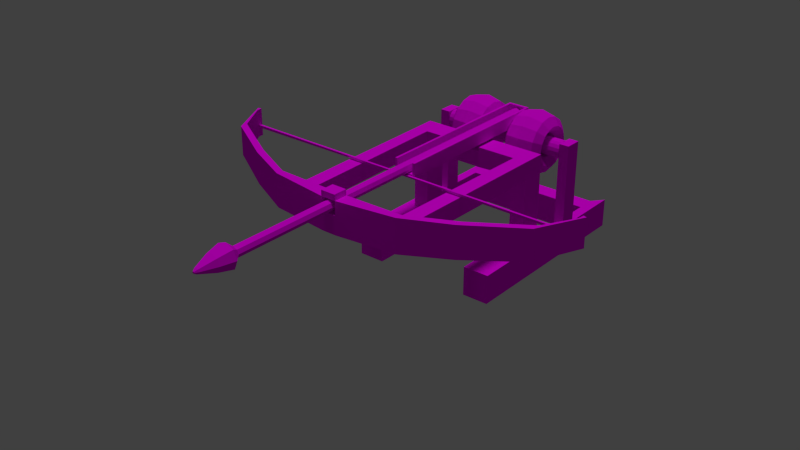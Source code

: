 # Source: Crossbow.blend  (saved by Blender 2.68.0; exported with 4.5.12 LTS)
import bpy
from mathutils import Matrix  # noqa: F401  (used for matrix-valued properties, if any)

bpy.ops.wm.read_factory_settings(use_empty=True)
scene = bpy.context.scene
scene.name = 'Scene'

# ---- collections
col_collection_1 = bpy.data.collections.new('Collection 1'); scene.collection.children.link(col_collection_1)

# ---- images (referenced by path relative to the original .blend; pixels are not part of the script)
import os
ASSET_DIR = os.environ.get("B2B_ASSET_DIR", "")  # directory of the original .blend (textures are referenced by path, not embedded)
HERE = os.path.dirname(os.path.abspath(__file__))  # packed textures are extracted next to this script under _unpacked/

def load_image(name, relpath, width, height, colorspace="sRGB"):
    """Load a texture the original file referenced (path relative to the .blend, or extracted next to this script)."""
    p = next((c for c in (os.path.join(HERE, relpath), os.path.join(ASSET_DIR, relpath)) if relpath and os.path.exists(c)), "")
    if p:
        img = bpy.data.images.load(p, check_existing=True)
        img.name = name
    else:  # same state as the original file: an image datablock whose file is absent (Cycles renders it pink)
        img = bpy.data.images.new(name, width, height)
        img.source = "FILE"
        img.filepath = "//" + (relpath or name)
    img.colorspace_settings.name = colorspace
    return img
img_crossbow_principal = load_image('Crossbow principal', 'Crossbow principal.png', 1024, 1024, 'sRGB')

# ---- materials (node trees are filled in below, after node groups)
mat_material = bpy.data.materials.new('Material')
mat_material.alpha_threshold = 0.0
mat_material.roughness = 0.5
mat_material.line_color = (0.0, 0.0, 0.0, 1.0)

# ---- material node trees
mat_material.use_nodes = True; mat_material.node_tree.nodes.clear()
_N = mat_material.node_tree.nodes; _L = mat_material.node_tree.links
n0 = _N.new('ShaderNodeOutputMaterial'); n0.name = 'Material Output'; n0.location = (300, 300)
n1 = _N.new('ShaderNodeBsdfDiffuse'); n1.name = 'Diffuse BSDF'; n1.location = (10, 300)
n2 = _N.new('ShaderNodeTexImage'); n2.name = 'Image Texture'; n2.location = (-180, 300)
n2.width = 140
n2.image = img_crossbow_principal
_L.new(n1.outputs[0], n0.inputs[0])
_L.new(n2.outputs[0], n1.inputs[0])
n0.is_active_output = True

# ---- world
world_world = bpy.data.worlds.new('World'); scene.world = world_world
world_world.color = (0.05088, 0.05088, 0.05088)
world_world.use_sun_shadow = False
world_world.sun_shadow_jitter_overblur = 0.0
world_world.cycles.sampling_method = 'MANUAL'
world_world.cycles.sample_map_resolution = 256

# ---- lights
light_hemi = bpy.data.lights.new('Hemi', 'SUN')
light_hemi.transmission_factor = 0.0
light_hemi.angle = 0.1993
light_hemi.energy = 1.0
light_hemi.shadow_buffer_clip_start = 0.5
light_hemi.shadow_soft_size = 0.1
light_hemi.shadow_cascade_max_distance = 1000.0
light_hemi.cycles.use_multiple_importance_sampling = False

# ---- meshes
me_cube_000 = bpy.data.meshes.new('Cube.000')
me_cube_000.from_pydata([(0.1739, 1.897, -0.5442), (0.1739, -0.8935, -0.5443), (0.1739, 1.897, -0.5096), (0.1739, -0.8934, -0.5096), (0.1739, 1.897, -0.3346), (0.1739, -0.8934, -0.3346), (0.1354, -0.8934, -0.5096), (0.1354, 1.897, -0.3346), (0.1354, -0.8934, -0.3346), (0.1354, 1.846, -0.3346), (0.1354, 1.846, -0.5096), (0.0, 1.897, -0.5427), (-0.1739, 1.897, -0.5442), (-0.1739, -0.8935, -0.5443), (-0.1739, 1.897, -0.5096), (-0.1739, -0.8934, -0.5096), (-0.1739, 1.897, -0.3346), (-0.1739, -0.8934, -0.3346), (0.0, 1.897, -0.5442), (-0.1354, -0.8934, -0.5096), (0.0, -0.8935, -0.5443), (-0.1354, 1.897, -0.3346), (-0.1354, -0.8934, -0.3346), (-0.1354, 1.846, -0.3346), (-0.1354, 1.846, -0.5096), (0.0, 1.897, -0.5114), (0.0, 1.897, -0.3346), (0.0, 1.846, -0.3346), (0.0, -0.8935, -0.5074), (0.0, 1.846, -0.5096)], [], [(2, 3, 1, 0), (20, 18, 0, 1), (6, 3, 5, 8), (3, 2, 4, 5), (5, 4, 7, 9, 8), (26, 7, 4, 2, 25), (10, 6, 8, 9), (18, 11, 25, 2, 0), (9, 7, 26, 27), (3, 6, 28, 20, 1), (9, 27, 29, 10), (10, 29, 28, 6), (14, 12, 13, 15), (20, 13, 12, 18), (19, 22, 17, 15), (15, 17, 16, 14), (17, 22, 23, 21, 16), (26, 25, 14, 16, 21), (24, 23, 22, 19), (18, 12, 14, 25, 11), (23, 27, 26, 21), (15, 13, 20, 28, 19), (23, 24, 29, 27), (24, 19, 28, 29)])
_uv = me_cube_000.uv_layers.new(name='UVMap')
_uv.uv.foreach_set('vector', [0.5563, 0.2693, 0.5557, 0.08018, 0.558, 0.08017, 0.5586, 0.2693, 0.4742, 0.2694, 0.4736, 0.0802, 0.4854, 0.08017, 0.486, 0.2693, 0.5954, 0.1011, 0.5954, 0.1037, 0.5835, 0.1038, 0.5835, 0.1012, 0.5557, 0.08018, 0.5563, 0.2693, 0.5444, 0.2694, 0.5438, 0.08022, 0.5095, 0.08017, 0.5101, 0.2693, 0.5075, 0.2693, 0.5075, 0.2658, 0.5069, 0.08017, 0.5835, 0.1156, 0.5835, 0.1064, 0.5835, 0.1038, 0.5953, 0.1038, 0.5955, 0.1156, 0.5586, 0.2658, 0.5592, 0.08017, 0.571, 0.0802, 0.5705, 0.2659, 0.5977, 0.1156, 0.5976, 0.1156, 0.5955, 0.1156, 0.5953, 0.1038, 0.5977, 0.1038, 0.5075, 0.2658, 0.5075, 0.2693, 0.4983, 0.2693, 0.4983, 0.2659, 0.5954, 0.1037, 0.5954, 0.1011, 0.5952, 0.09196, 0.5977, 0.09195, 0.5977, 0.1037, 0.5835, 0.1458, 0.5835, 0.1366, 0.5954, 0.1366, 0.5954, 0.1458, 0.529, 0.2658, 0.5199, 0.2658, 0.5193, 0.08019, 0.5285, 0.08017, 0.5314, 0.2693, 0.529, 0.2693, 0.5296, 0.08017, 0.532, 0.08018, 0.4742, 0.2694, 0.4624, 0.2694, 0.4618, 0.08024, 0.4736, 0.0802, 0.5953, 0.08278, 0.5835, 0.08282, 0.5835, 0.08021, 0.5953, 0.08017, 0.532, 0.08018, 0.5438, 0.08022, 0.5432, 0.2694, 0.5314, 0.2693, 0.486, 0.08024, 0.4886, 0.08023, 0.4891, 0.2659, 0.4891, 0.2694, 0.4865, 0.2694, 0.5835, 0.1156, 0.5955, 0.1156, 0.5954, 0.1274, 0.5835, 0.1274, 0.5835, 0.1248, 0.5835, 0.2658, 0.5716, 0.2659, 0.571, 0.0802, 0.5829, 0.08017, 0.5977, 0.1156, 0.5977, 0.1274, 0.5954, 0.1274, 0.5955, 0.1156, 0.5976, 0.1156, 0.4891, 0.2659, 0.4983, 0.2659, 0.4983, 0.2693, 0.4891, 0.2694, 0.5953, 0.08017, 0.5977, 0.08017, 0.5977, 0.09195, 0.5952, 0.09196, 0.5953, 0.08278, 0.5835, 0.1274, 0.5953, 0.1274, 0.5954, 0.1366, 0.5835, 0.1366, 0.5107, 0.2659, 0.5101, 0.08022, 0.5193, 0.08019, 0.5199, 0.2658])
me_cube_000.materials.append(mat_material)
me_cube_000.use_remesh_preserve_volume = False
me_cube_000.use_remesh_preserve_attributes = False
me_cube_000.use_mirror_vertex_groups = False
me_cube_000.update()
me_cylinder = bpy.data.meshes.new('Cylinder')
me_cylinder.from_pydata([(0.0, 0.08, -2.605), (0.0, 0.08, 3.299), (0.05657, 0.05657, -2.605), (0.05657, 0.05657, 3.299), (0.08, -3.908e-07, -2.605), (0.08, 8.273e-07, 3.299), (0.05657, -0.05657, -2.605), (0.05657, -0.05657, 3.299), (-6.994e-09, -0.08, -2.605), (-6.994e-09, -0.08, 3.299), (-0.05657, -0.05657, -2.605), (-0.05657, -0.05657, 3.299), (-0.08, -3.864e-07, -2.605), (-0.08, 8.318e-07, 3.299), (-0.05657, 0.05657, -2.605), (-0.05657, 0.05657, 3.299), (8.248e-09, 0.1887, 3.42), (0.1334, 0.1334, 3.42), (0.1887, 9.754e-07, 3.42), (0.1334, -0.1334, 3.42), (-8.246e-09, -0.1887, 3.42), (-0.1334, -0.1334, 3.42), (-0.1887, 9.859e-07, 3.42), (-0.1334, 0.1334, 3.42), (-1.068e-07, 0.1352, 3.643), (0.0956, 0.0956, 3.643), (0.1352, 8.249e-07, 3.643), (0.0956, -0.0956, 3.643), (-1.186e-07, -0.1352, 3.643), (-0.0956, -0.0956, 3.643), (-0.1352, 8.324e-07, 3.643), (-0.0956, 0.0956, 3.643), (-2.237e-07, 0.04576, 3.886), (0.03236, 0.03236, 3.886), (0.04576, 8.518e-07, 3.886), (0.03236, -0.03236, 3.886), (-2.277e-07, -0.04576, 3.886), (-0.03236, -0.03236, 3.886), (-0.04576, 8.543e-07, 3.886), (-0.03236, 0.03236, 3.886), (-2.239e-07, 0.0149, 3.933), (0.01054, 0.01054, 3.933), (0.0149, 8.088e-07, 3.933), (0.01054, -0.01054, 3.933), (-2.252e-07, -0.0149, 3.933), (-0.01054, -0.01054, 3.933), (-0.0149, 8.096e-07, 3.933), (-0.01054, 0.01054, 3.933)], [], [(0, 1, 3, 2), (2, 3, 5, 4), (4, 5, 7, 6), (6, 7, 9, 8), (8, 9, 11, 10), (10, 11, 13, 12), (13, 11, 21, 22), (14, 15, 1, 0), (12, 13, 15, 14), (0, 2, 4, 6, 8, 10, 12, 14), (20, 19, 27, 28), (15, 13, 22, 23), (1, 15, 23, 16), (5, 3, 17, 18), (7, 5, 18, 19), (3, 1, 16, 17), (9, 7, 19, 20), (11, 9, 20, 21), (29, 28, 36, 37), (23, 22, 30, 31), (19, 18, 26, 27), (22, 21, 29, 30), (18, 17, 25, 26), (21, 20, 28, 29), (16, 23, 31, 24), (17, 16, 24, 25), (36, 35, 43, 44), (24, 31, 39, 32), (25, 24, 32, 33), (28, 27, 35, 36), (31, 30, 38, 39), (27, 26, 34, 35), (30, 29, 37, 38), (26, 25, 33, 34), (41, 40, 47, 46, 45, 44, 43, 42), (39, 38, 46, 47), (35, 34, 42, 43), (38, 37, 45, 46), (34, 33, 41, 42), (37, 36, 44, 45), (32, 39, 47, 40), (33, 32, 40, 41)])
_uv = me_cylinder.uv_layers.new(name='UVMap')
_uv.uv.foreach_set('vector', [0.7073, 0.1243, 0.7078, 0.2988, 0.7065, 0.2984, 0.706, 0.124, 0.706, 0.124, 0.7065, 0.2984, 0.7046, 0.2984, 0.7041, 0.124, 0.7009, 0.2984, 0.7003, 0.124, 0.7017, 0.1243, 0.7022, 0.2988, 0.7022, 0.2988, 0.7017, 0.1243, 0.7035, 0.1243, 0.7041, 0.2988, 0.6998, 0.1243, 0.7003, 0.2988, 0.699, 0.2984, 0.6985, 0.124, 0.6985, 0.124, 0.699, 0.2984, 0.6971, 0.2984, 0.6966, 0.124, 0.3087, 0.07325, 0.3149, 0.0882, 0.2946, 0.1086, 0.2799, 0.07334, 0.7084, 0.2984, 0.7078, 0.124, 0.7097, 0.124, 0.7102, 0.2984, 0.6966, 0.124, 0.6971, 0.2984, 0.6958, 0.2988, 0.6953, 0.1243, 0.2363, 0.4904, 0.2527, 0.474, 0.2759, 0.474, 0.2923, 0.4904, 0.2923, 0.5135, 0.2759, 0.5299, 0.2527, 0.5299, 0.2363, 0.5135, 0.3426, 0.4053, 0.3078, 0.3986, 0.3233, 0.3447, 0.3482, 0.3495, 0.3148, 0.05826, 0.3087, 0.07325, 0.2799, 0.07334, 0.2944, 0.03798, 0.3298, 0.05201, 0.3148, 0.05826, 0.2944, 0.03798, 0.3297, 0.02325, 0.2396, 0.3627, 0.2318, 0.3728, 0.21, 0.3667, 0.2285, 0.343, 0.2523, 0.3612, 0.2396, 0.3627, 0.2285, 0.343, 0.2584, 0.3394, 0.2318, 0.3728, 0.2333, 0.3855, 0.2136, 0.3966, 0.21, 0.3667, 0.2623, 0.3691, 0.2523, 0.3612, 0.2584, 0.3394, 0.2821, 0.3579, 0.3149, 0.0882, 0.3299, 0.09436, 0.33, 0.1231, 0.2946, 0.1086, 0.2799, 0.1231, 0.3, 0.1231, 0.291, 0.191, 0.2842, 0.191, 0.1246, 0.04465, 0.1494, 0.03162, 0.1679, 0.08924, 0.1501, 0.09858, 0.3078, 0.3986, 0.2845, 0.3873, 0.3066, 0.3366, 0.3233, 0.3447, 0.1494, 0.03162, 0.1867, 0.02325, 0.1946, 0.08324, 0.1679, 0.08924, 0.2146, 0.03162, 0.2519, 0.02325, 0.2599, 0.08324, 0.2331, 0.08924, 0.1867, 0.02325, 0.2146, 0.02443, 0.2146, 0.08409, 0.1946, 0.08324, 0.3399, 0.5705, 0.3013, 0.5706, 0.3066, 0.5096, 0.3343, 0.5095, 0.2519, 0.02325, 0.2799, 0.02443, 0.2799, 0.08409, 0.2599, 0.08324, 0.3518, 0.2861, 0.3434, 0.2845, 0.3487, 0.2723, 0.3514, 0.2728, 0.3343, 0.5095, 0.3066, 0.5096, 0.3155, 0.4409, 0.3249, 0.4409, 0.2599, 0.08324, 0.2799, 0.08409, 0.2727, 0.1517, 0.2659, 0.1514, 0.3482, 0.3495, 0.3233, 0.3447, 0.3434, 0.2845, 0.3518, 0.2861, 0.1501, 0.09858, 0.1679, 0.08924, 0.1916, 0.1535, 0.1856, 0.1566, 0.3233, 0.3447, 0.3066, 0.3366, 0.3377, 0.2817, 0.3434, 0.2845, 0.1679, 0.08924, 0.1946, 0.08324, 0.2006, 0.1514, 0.1916, 0.1535, 0.2331, 0.08924, 0.2599, 0.08324, 0.2659, 0.1514, 0.2568, 0.1535, 0.2664, 0.4649, 0.2673, 0.4658, 0.2673, 0.467, 0.2664, 0.4678, 0.2652, 0.4678, 0.2644, 0.467, 0.2644, 0.4658, 0.2652, 0.4649, 0.1856, 0.1566, 0.1916, 0.1535, 0.1977, 0.1664, 0.1957, 0.1675, 0.3434, 0.2845, 0.3377, 0.2817, 0.3469, 0.2714, 0.3487, 0.2723, 0.1916, 0.1535, 0.2006, 0.1514, 0.2006, 0.1658, 0.1977, 0.1664, 0.2568, 0.1535, 0.2659, 0.1514, 0.2659, 0.1658, 0.263, 0.1664, 0.2842, 0.191, 0.291, 0.191, 0.2904, 0.2053, 0.2882, 0.2053, 0.3249, 0.4409, 0.3155, 0.4409, 0.3186, 0.4267, 0.3217, 0.4267, 0.2659, 0.1514, 0.2727, 0.1517, 0.2681, 0.1659, 0.2659, 0.1658])
me_cylinder.materials.append(mat_material)
me_cylinder.use_remesh_preserve_volume = False
me_cylinder.use_remesh_preserve_attributes = False
me_cylinder.use_mirror_vertex_groups = False
me_cylinder.use_paint_bone_selection = False
me_cylinder.use_paint_mask = True
me_cylinder.update()
me_cube_004 = bpy.data.meshes.new('Cube.004')
me_cube_004.from_pydata([(0.03309, -1.706, -0.529), (2.841, -1.717, -0.525), (2.841, -1.717, -0.5655), (2.845, -1.679, -0.525), (2.845, -1.679, -0.5655), (0.03326, -1.673, -0.552), (0.03326, -1.669, -0.5284), (0.03309, -1.706, -0.5525), (0.5011, 0.8283, -1.212), (0.7334, 0.8283, -1.16), (0.8296, 0.8283, -1.035), (0.7334, 0.8283, -0.9104), (0.5011, 0.8283, -0.8586), (0.2688, 0.8283, -0.9104), (0.1789, 0.8283, -1.035), (0.2688, 0.8283, -1.16), (0.5011, 1.019, -1.174), (0.7334, 0.999, -1.126), (0.8296, 0.9512, -1.011), (0.7334, 0.9034, -0.8954), (0.5011, 0.8836, -0.8476), (0.2688, 0.9034, -0.8954), (0.1789, 0.9512, -1.011), (0.2688, 0.999, -1.126), (0.5011, 1.18, -1.066), (0.7334, 1.144, -1.03), (0.8296, 1.055, -0.9412), (0.7334, 0.9671, -0.8529), (0.5011, 0.9305, -0.8163), (0.2688, 0.9671, -0.8529), (0.1789, 1.055, -0.9412), (0.2688, 1.144, -1.03), (0.5011, 1.288, -0.9046), (0.7334, 1.24, -0.8848), (0.8296, 1.125, -0.837), (0.7334, 1.01, -0.7892), (0.5011, 0.9618, -0.7694), (0.2688, 1.01, -0.7892), (0.1789, 1.125, -0.837), (0.2688, 1.24, -0.8848), (0.5011, 1.326, -0.7141), (0.7334, 1.274, -0.7141), (0.8296, 1.15, -0.7141), (0.7334, 1.025, -0.7141), (0.5011, 0.9728, -0.7141), (0.2688, 1.025, -0.7141), (0.1789, 1.15, -0.7141), (0.2688, 1.274, -0.7141), (0.5011, 1.288, -0.5235), (0.7334, 1.24, -0.5433), (0.8296, 1.125, -0.5911), (0.7334, 1.01, -0.6389), (0.5011, 0.9618, -0.6587), (0.2688, 1.01, -0.6389), (0.1789, 1.125, -0.5911), (0.2688, 1.24, -0.5433), (0.5011, 1.18, -0.362), (0.7334, 1.144, -0.3986), (0.8296, 1.055, -0.4869), (0.7334, 0.9671, -0.5753), (0.5011, 0.9305, -0.6119), (0.2688, 0.9671, -0.5753), (0.1789, 1.055, -0.4869), (0.2688, 1.144, -0.3986), (0.5011, 1.019, -0.254), (0.7334, 0.999, -0.3019), (0.8296, 0.9512, -0.4173), (0.7334, 0.9034, -0.5327), (0.5011, 0.8836, -0.5805), (0.2688, 0.9034, -0.5327), (0.1789, 0.9512, -0.4173), (0.2688, 0.999, -0.3019), (0.5011, 0.8283, -0.2161), (0.7334, 0.8283, -0.2679), (0.8296, 0.8283, -0.3928), (0.7334, 0.8283, -0.5178), (0.5011, 0.8283, -0.5695), (0.2688, 0.8283, -0.5178), (0.1789, 0.8283, -0.3928), (0.2688, 0.8283, -0.2679), (0.5011, 0.6377, -0.254), (0.7334, 0.6575, -0.3019), (0.8296, 0.7053, -0.4173), (0.7334, 0.7532, -0.5327), (0.5011, 0.773, -0.5805), (0.2688, 0.7532, -0.5327), (0.1789, 0.7053, -0.4173), (0.2688, 0.6575, -0.3019), (0.5011, 0.4762, -0.362), (0.7334, 0.5128, -0.3986), (0.8296, 0.6011, -0.4869), (0.7334, 0.6895, -0.5753), (0.5011, 0.7261, -0.6119), (0.2688, 0.6895, -0.5753), (0.1789, 0.6011, -0.4869), (0.2688, 0.5128, -0.3986), (0.5011, 0.3683, -0.5235), (0.7334, 0.4161, -0.5433), (0.8296, 0.5315, -0.5911), (0.7334, 0.6469, -0.6389), (0.5011, 0.6947, -0.6587), (0.2688, 0.6469, -0.6389), (0.1789, 0.5315, -0.5911), (0.2688, 0.4161, -0.5433), (0.5011, 0.3304, -0.7141), (0.7334, 0.3821, -0.7141), (0.8296, 0.507, -0.7141), (0.7334, 0.632, -0.7141), (0.5011, 0.6837, -0.7141), (0.2688, 0.632, -0.7141), (0.1789, 0.507, -0.7141), (0.2688, 0.3821, -0.7141), (0.5011, 0.3683, -0.9046), (0.7334, 0.4161, -0.8848), (0.8296, 0.5315, -0.837), (0.7334, 0.6469, -0.7892), (0.5011, 0.6947, -0.7694), (0.2688, 0.6469, -0.7892), (0.1789, 0.5315, -0.837), (0.2688, 0.4161, -0.8848), (0.5011, 0.4762, -1.066), (0.7334, 0.5128, -1.03), (0.8296, 0.6011, -0.9412), (0.7334, 0.6895, -0.8529), (0.5011, 0.7261, -0.8163), (0.2688, 0.6895, -0.8529), (0.1789, 0.6011, -0.9412), (0.2688, 0.5128, -1.03), (0.5011, 0.6377, -1.174), (0.7334, 0.6575, -1.126), (0.8296, 0.7053, -1.011), (0.7334, 0.7532, -0.8954), (0.5011, 0.773, -0.8476), (0.2688, 0.7532, -0.8954), (0.1789, 0.7053, -1.011), (0.2688, 0.6575, -1.126), (1.029, 0.2016, -0.8669), (1.022, -0.169, -0.8669), (1.029, 0.2016, -0.5779), (1.022, -0.169, -0.5779), (0.772, 0.2016, -0.5779), (0.7941, -0.169, -0.8673), (0.772, 0.2016, -0.8669), (0.7941, -0.169, -0.5779), (1.029, -2.994, -0.8922), (1.029, -2.994, -0.5779), (0.6889, -2.994, -0.8922), (0.6889, -2.994, -0.5779), (1.029, 0.2016, -2.369), (1.029, -0.169, -2.369), (0.772, -0.169, -2.369), (0.772, 0.2016, -2.369), (0.772, 0.2016, -1.908), (0.772, -0.169, -1.908), (1.029, 0.2016, -1.908), (1.029, -0.169, -1.908), (1.188, 0.2016, -2.369), (1.188, -0.169, -2.369), (1.188, 0.2016, -1.908), (1.188, -0.169, -1.908), (1.029, 1.758, -2.369), (1.029, 1.758, -1.908), (1.188, 1.947, -2.369), (1.188, 1.947, -1.908), (1.024, 0.9721, -0.7138), (1.024, 0.9612, -0.7688), (1.024, 0.93, -0.8155), (1.024, 0.8834, -0.8466), (1.024, 0.8284, -0.8576), (1.024, 0.7734, -0.8466), (1.024, 0.7267, -0.8155), (1.024, 0.6956, -0.7688), (1.024, 0.6846, -0.7138), (1.024, 0.6956, -0.6588), (1.024, 0.7267, -0.6122), (1.024, 0.7734, -0.5811), (1.024, 0.8284, -0.5701), (1.024, 0.8834, -0.5811), (1.024, 0.93, -0.6122), (1.024, 0.9612, -0.6588), (0.1763, 0.2016, -0.5779), (0.1869, -0.169, -0.8922), (0.1869, 0.2016, -0.8669), (0.1763, -0.169, -0.5779), (0.1763, -0.169, -0.6542), (0.1763, 0.2016, -0.6542), (1.188, 1.465, -1.908), (1.029, 1.465, -1.908), (1.029, 1.465, -2.369), (1.188, 1.465, -2.369), (1.029, 0.6883, -1.908), (1.188, 0.6847, -2.369), (1.188, 0.6883, -1.908), (1.029, 0.6847, -2.369), (1.029, 0.9605, -1.908), (1.188, 0.9738, -2.369), (1.188, 0.9605, -1.908), (1.029, 0.9738, -2.369), (1.029, 0.6883, -0.5725), (1.188, 0.6883, -0.5725), (1.029, 0.9605, -0.5725), (1.188, 0.9605, -0.5725), (0.9805, -2.666, -0.5779), (0.9805, -2.666, -0.8669), (0.7371, -2.666, -0.8596), (0.7371, -2.666, -0.5779), (1.053, -2.91, -0.9226), (1.053, -2.91, -0.5779), (0.6642, -2.91, -0.9226), (0.6642, -2.91, -0.5779), (1.053, -2.678, -0.5779), (1.053, -2.678, -0.9226), (0.6642, -2.678, -0.9226), (0.6642, -2.678, -0.5779), (2.903, -1.669, -0.7094), (2.903, -1.669, -0.2745), (2.567, -2.336, -0.7399), (2.567, -2.336, -0.2803), (1.743, -2.798, -0.8049), (1.743, -2.798, -0.3157), (1.045, -3.107, -0.8414), (1.045, -3.107, -0.3251), (0.1146, -3.215, -0.8407), (0.1177, -3.215, -0.3393), (2.837, -1.747, -0.7094), (2.837, -1.747, -0.2745), (2.567, -2.215, -0.7399), (2.567, -2.215, -0.2803), (1.743, -2.677, -0.8049), (1.743, -2.677, -0.3157), (1.045, -2.996, -0.8414), (1.045, -2.996, -0.3251), (0.1146, -2.996, -0.8407), (0.1177, -2.996, -0.3393), (2.849, -1.649, -0.7094), (2.849, -1.649, -0.2745), (2.841, -1.717, -0.525), (2.841, -1.717, -0.5655), (2.845, -1.679, -0.525), (2.845, -1.679, -0.5655), (1.045, -2.996, -0.5375), (0.117, -2.996, -0.5535), (0.117, -3.215, -0.5532), (0.1176, -3.215, -0.2508), (0.1176, -2.996, -0.2508), (1.029, -1.269, -2.369), (0.772, -1.269, -2.369), (0.772, -1.269, -1.908), (1.029, -1.269, -1.908), (1.188, -1.269, -2.369), (1.188, -1.269, -1.908), (-0.03309, -1.706, -0.529), (-2.841, -1.717, -0.525), (-2.841, -1.717, -0.5655), (-2.845, -1.679, -0.525), (-2.845, -1.679, -0.5655), (-0.03326, -1.673, -0.552), (-0.03326, -1.669, -0.5284), (0.0, -1.669, -0.5286), (0.0, -1.673, -0.5515), (0.0, -1.706, -0.5291), (0.0, -1.706, -0.552), (-0.03309, -1.706, -0.5525), (-0.5011, 0.8283, -1.212), (-0.7334, 0.8283, -1.16), (-0.8296, 0.8283, -1.035), (-0.7334, 0.8283, -0.9104), (-0.5011, 0.8283, -0.8586), (-0.2688, 0.8283, -0.9104), (-0.1789, 0.8283, -1.035), (-0.2688, 0.8283, -1.16), (-0.5011, 1.019, -1.174), (-0.7334, 0.999, -1.126), (-0.8296, 0.9512, -1.011), (-0.7334, 0.9034, -0.8954), (-0.5011, 0.8836, -0.8476), (-0.2688, 0.9034, -0.8954), (-0.1789, 0.9512, -1.011), (-0.2688, 0.999, -1.126), (-0.5011, 1.18, -1.066), (-0.7334, 1.144, -1.03), (-0.8296, 1.055, -0.9412), (-0.7334, 0.9671, -0.8529), (-0.5011, 0.9305, -0.8163), (-0.2688, 0.9671, -0.8529), (-0.1789, 1.055, -0.9412), (-0.2688, 1.144, -1.03), (-0.5011, 1.288, -0.9046), (-0.7334, 1.24, -0.8848), (-0.8296, 1.125, -0.837), (-0.7334, 1.01, -0.7892), (-0.5011, 0.9618, -0.7694), (-0.2688, 1.01, -0.7892), (-0.1789, 1.125, -0.837), (-0.2688, 1.24, -0.8848), (-0.5011, 1.326, -0.7141), (-0.7334, 1.274, -0.7141), (-0.8296, 1.15, -0.7141), (-0.7334, 1.025, -0.7141), (-0.5011, 0.9728, -0.7141), (-0.2688, 1.025, -0.7141), (-0.1789, 1.15, -0.7141), (-0.2688, 1.274, -0.7141), (-0.5011, 1.288, -0.5235), (-0.7334, 1.24, -0.5433), (-0.8296, 1.125, -0.5911), (-0.7334, 1.01, -0.6389), (-0.5011, 0.9618, -0.6587), (-0.2688, 1.01, -0.6389), (-0.1789, 1.125, -0.5911), (-0.2688, 1.24, -0.5433), (-0.5011, 1.18, -0.362), (-0.7334, 1.144, -0.3986), (-0.8296, 1.055, -0.4869), (-0.7334, 0.9671, -0.5753), (-0.5011, 0.9305, -0.6119), (-0.2688, 0.9671, -0.5753), (-0.1789, 1.055, -0.4869), (-0.2688, 1.144, -0.3986), (-0.5011, 1.019, -0.254), (-0.7334, 0.999, -0.3019), (-0.8296, 0.9512, -0.4173), (-0.7334, 0.9034, -0.5327), (-0.5011, 0.8836, -0.5805), (-0.2688, 0.9034, -0.5327), (-0.1789, 0.9512, -0.4173), (-0.2688, 0.999, -0.3019), (-0.5011, 0.8283, -0.2161), (-0.7334, 0.8283, -0.2679), (-0.8296, 0.8283, -0.3928), (-0.7334, 0.8283, -0.5178), (-0.5011, 0.8283, -0.5695), (-0.2688, 0.8283, -0.5178), (-0.1789, 0.8283, -0.3928), (-0.2688, 0.8283, -0.2679), (-0.5011, 0.6377, -0.254), (-0.7334, 0.6575, -0.3019), (-0.8296, 0.7053, -0.4173), (-0.7334, 0.7532, -0.5327), (-0.5011, 0.773, -0.5805), (-0.2688, 0.7532, -0.5327), (-0.1789, 0.7053, -0.4173), (-0.2688, 0.6575, -0.3019), (-0.5011, 0.4762, -0.362), (-0.7334, 0.5128, -0.3986), (-0.8296, 0.6011, -0.4869), (-0.7334, 0.6895, -0.5753), (-0.5011, 0.7261, -0.6119), (-0.2688, 0.6895, -0.5753), (-0.1789, 0.6011, -0.4869), (-0.2688, 0.5128, -0.3986), (-0.5011, 0.3683, -0.5235), (-0.7334, 0.4161, -0.5433), (-0.8296, 0.5315, -0.5911), (-0.7334, 0.6469, -0.6389), (-0.5011, 0.6947, -0.6587), (-0.2688, 0.6469, -0.6389), (-0.1789, 0.5315, -0.5911), (-0.2688, 0.4161, -0.5433), (-0.5011, 0.3304, -0.7141), (-0.7334, 0.3821, -0.7141), (-0.8296, 0.507, -0.7141), (-0.7334, 0.632, -0.7141), (-0.5011, 0.6837, -0.7141), (-0.2688, 0.632, -0.7141), (-0.1789, 0.507, -0.7141), (-0.2688, 0.3821, -0.7141), (-0.5011, 0.3683, -0.9046), (-0.7334, 0.4161, -0.8848), (-0.8296, 0.5315, -0.837), (-0.7334, 0.6469, -0.7892), (-0.5011, 0.6947, -0.7694), (-0.2688, 0.6469, -0.7892), (-0.1789, 0.5315, -0.837), (-0.2688, 0.4161, -0.8848), (-0.5011, 0.4762, -1.066), (-0.7334, 0.5128, -1.03), (-0.8296, 0.6011, -0.9412), (-0.7334, 0.6895, -0.8529), (-0.5011, 0.7261, -0.8163), (-0.2688, 0.6895, -0.8529), (-0.1789, 0.6011, -0.9412), (-0.2688, 0.5128, -1.03), (-0.5011, 0.6377, -1.174), (-0.7334, 0.6575, -1.126), (-0.8296, 0.7053, -1.011), (-0.7334, 0.7532, -0.8954), (-0.5011, 0.773, -0.8476), (-0.2688, 0.7532, -0.8954), (-0.1789, 0.7053, -1.011), (-0.2688, 0.6575, -1.126), (-1.029, 0.2016, -0.8669), (-1.022, -0.169, -0.8669), (-1.029, 0.2016, -0.5779), (-1.022, -0.169, -0.5779), (0.0, 0.2016, -0.8669), (0.0, -0.169, -0.8922), (-0.772, 0.2016, -0.5779), (-0.7941, -0.169, -0.8673), (-0.772, 0.2016, -0.8669), (-0.7941, -0.169, -0.5779), (-1.029, -2.994, -0.8922), (-1.029, -2.994, -0.5779), (-0.6889, -2.994, -0.8922), (-0.6889, -2.994, -0.5779), (-1.029, 0.2016, -2.369), (-1.029, -0.169, -2.369), (-0.772, -0.169, -2.369), (-0.772, 0.2016, -2.369), (-0.772, 0.2016, -1.908), (-0.772, -0.169, -1.908), (-1.029, 0.2016, -1.908), (-1.029, -0.169, -1.908), (-1.188, 0.2016, -2.369), (-1.188, -0.169, -2.369), (-1.188, 0.2016, -1.908), (-1.188, -0.169, -1.908), (-1.029, 1.758, -2.369), (-1.029, 1.758, -1.908), (-1.188, 1.947, -2.369), (-1.188, 1.947, -1.908), (0.0, 0.9721, -0.7138), (-1.024, 0.9721, -0.7138), (0.0, 0.9612, -0.7688), (-1.024, 0.9612, -0.7688), (0.0, 0.93, -0.8155), (-1.024, 0.93, -0.8155), (0.0, 0.8834, -0.8466), (-1.024, 0.8834, -0.8466), (0.0, 0.8284, -0.8576), (-1.024, 0.8284, -0.8576), (0.0, 0.7734, -0.8466), (-1.024, 0.7734, -0.8466), (0.0, 0.7267, -0.8155), (-1.024, 0.7267, -0.8155), (0.0, 0.6956, -0.7688), (-1.024, 0.6956, -0.7688), (0.0, 0.6846, -0.7138), (-1.024, 0.6846, -0.7138), (0.0, 0.6956, -0.6588), (-1.024, 0.6956, -0.6588), (0.0, 0.7267, -0.6122), (-1.024, 0.7267, -0.6122), (0.0, 0.7734, -0.581), (-1.024, 0.7734, -0.5811), (0.0, 0.8284, -0.5701), (-1.024, 0.8284, -0.5701), (0.0, 0.8834, -0.581), (-1.024, 0.8834, -0.5811), (0.0, 0.93, -0.6122), (-1.024, 0.93, -0.6122), (0.0, 0.9612, -0.6588), (-1.024, 0.9612, -0.6588), (-0.1763, 0.2016, -0.5779), (-0.1869, -0.169, -0.8922), (-0.1869, 0.2016, -0.8669), (-0.1763, -0.169, -0.5779), (0.0, 0.2016, -0.6537), (0.0, -0.169, -0.6537), (-0.1763, -0.169, -0.6542), (-0.1763, 0.2016, -0.6542), (-1.188, 1.465, -1.908), (-1.029, 1.465, -1.908), (-1.029, 1.465, -2.369), (-1.188, 1.465, -2.369), (0.0, 1.758, -2.369), (0.0, 1.758, -1.908), (0.0, 1.465, -1.908), (0.0, 1.465, -2.369), (-1.029, 0.6883, -1.908), (-1.188, 0.6847, -2.369), (-1.188, 0.6883, -1.908), (-1.029, 0.6847, -2.369), (-1.029, 0.9605, -1.908), (-1.188, 0.9738, -2.369), (-1.188, 0.9605, -1.908), (-1.029, 0.9738, -2.369), (-1.029, 0.6883, -0.5725), (-1.188, 0.6883, -0.5725), (-1.029, 0.9605, -0.5725), (-1.188, 0.9605, -0.5725), (-0.9805, -2.666, -0.5779), (-0.9805, -2.666, -0.8669), (-0.7371, -2.666, -0.8596), (-0.7371, -2.666, -0.5779), (-1.053, -2.91, -0.9226), (-1.053, -2.91, -0.5779), (-0.6642, -2.91, -0.9226), (-0.6642, -2.91, -0.5779), (-1.053, -2.678, -0.5779), (-1.053, -2.678, -0.9226), (-0.6642, -2.678, -0.9226), (-0.6642, -2.678, -0.5779), (-2.903, -1.669, -0.7094), (-2.903, -1.669, -0.2745), (-2.567, -2.336, -0.7399), (-2.567, -2.336, -0.2803), (-1.743, -2.798, -0.8049), (-1.743, -2.798, -0.3157), (-1.045, -3.107, -0.8414), (-1.045, -3.107, -0.3251), (-0.1146, -3.215, -0.8407), (-0.1177, -3.215, -0.3393), (-2.837, -1.747, -0.7094), (-2.837, -1.747, -0.2745), (-2.567, -2.215, -0.7399), (-2.567, -2.215, -0.2803), (-1.743, -2.677, -0.8049), (-1.743, -2.677, -0.3157), (-1.045, -2.996, -0.8414), (-1.045, -2.996, -0.3251), (-0.1146, -2.996, -0.8407), (-0.1177, -2.996, -0.3393), (-2.849, -1.649, -0.7094), (-2.849, -1.649, -0.2745), (-2.841, -1.717, -0.525), (-2.841, -1.717, -0.5655), (-2.845, -1.679, -0.525), (-2.845, -1.679, -0.5655), (-1.045, -2.996, -0.5375), (-0.117, -2.996, -0.5535), (-0.117, -3.215, -0.5532), (0.0, -3.215, -0.8407), (0.0, -2.996, -0.8407), (0.0, -2.996, -0.5534), (0.0, -3.215, -0.5532), (0.0, -3.215, -0.3394), (0.0, -2.996, -0.3394), (-0.1176, -3.215, -0.2508), (-0.1176, -2.996, -0.2508), (0.0, -3.215, -0.2509), (0.0, -2.996, -0.2509), (-1.029, -1.269, -2.369), (-0.772, -1.269, -2.369), (-0.772, -1.269, -1.908), (-1.029, -1.269, -1.908), (-1.188, -1.269, -2.369), (-1.188, -1.269, -1.908)], [], [(5, 6, 3, 4), (259, 258, 6, 5), (5, 7, 261, 259), (0, 260, 261, 7), (0, 6, 258, 260), (4, 2, 7, 5), (1, 0, 7, 2), (1, 3, 6, 0), (8, 16, 17, 9), (9, 17, 18, 10), (10, 18, 19, 11), (11, 19, 20, 12), (12, 20, 21, 13), (13, 21, 22, 14), (14, 22, 23, 15), (8, 15, 23, 16), (16, 24, 25, 17), (17, 25, 26, 18), (18, 26, 27, 19), (19, 27, 28, 20), (20, 28, 29, 21), (21, 29, 30, 22), (22, 30, 31, 23), (23, 31, 24, 16), (24, 32, 33, 25), (25, 33, 34, 26), (26, 34, 35, 27), (27, 35, 36, 28), (28, 36, 37, 29), (29, 37, 38, 30), (30, 38, 39, 31), (31, 39, 32, 24), (32, 40, 41, 33), (33, 41, 42, 34), (34, 42, 43, 35), (35, 43, 44, 36), (36, 44, 45, 37), (37, 45, 46, 38), (38, 46, 47, 39), (39, 47, 40, 32), (40, 48, 49, 41), (41, 49, 50, 42), (42, 50, 51, 43), (43, 51, 52, 44), (44, 52, 53, 45), (45, 53, 54, 46), (46, 54, 55, 47), (47, 55, 48, 40), (48, 56, 57, 49), (49, 57, 58, 50), (50, 58, 59, 51), (51, 59, 60, 52), (52, 60, 61, 53), (53, 61, 62, 54), (54, 62, 63, 55), (55, 63, 56, 48), (56, 64, 65, 57), (57, 65, 66, 58), (58, 66, 67, 59), (59, 67, 68, 60), (60, 68, 69, 61), (61, 69, 70, 62), (62, 70, 71, 63), (63, 71, 64, 56), (64, 72, 73, 65), (65, 73, 74, 66), (66, 74, 75, 67), (67, 75, 76, 68), (68, 76, 77, 69), (69, 77, 78, 70), (70, 78, 79, 71), (71, 79, 72, 64), (72, 80, 81, 73), (73, 81, 82, 74), (74, 82, 83, 75), (75, 83, 84, 76), (76, 84, 85, 77), (77, 85, 86, 78), (78, 86, 87, 79), (79, 87, 80, 72), (80, 88, 89, 81), (81, 89, 90, 82), (82, 90, 91, 83), (83, 91, 92, 84), (84, 92, 93, 85), (85, 93, 94, 86), (86, 94, 95, 87), (87, 95, 88, 80), (88, 96, 97, 89), (89, 97, 98, 90), (90, 98, 99, 91), (91, 99, 100, 92), (92, 100, 101, 93), (93, 101, 102, 94), (94, 102, 103, 95), (95, 103, 96, 88), (96, 104, 105, 97), (97, 105, 106, 98), (98, 106, 107, 99), (99, 107, 108, 100), (100, 108, 109, 101), (101, 109, 110, 102), (102, 110, 111, 103), (103, 111, 104, 96), (104, 112, 113, 105), (105, 113, 114, 106), (106, 114, 115, 107), (107, 115, 116, 108), (108, 116, 117, 109), (109, 117, 118, 110), (110, 118, 119, 111), (111, 119, 112, 104), (112, 120, 121, 113), (113, 121, 122, 114), (114, 122, 123, 115), (115, 123, 124, 116), (116, 124, 125, 117), (117, 125, 126, 118), (118, 126, 127, 119), (119, 127, 120, 112), (120, 128, 129, 121), (121, 129, 130, 122), (122, 130, 131, 123), (123, 131, 132, 124), (124, 132, 133, 125), (125, 133, 134, 126), (126, 134, 135, 127), (127, 135, 128, 120), (128, 8, 9, 129), (129, 9, 10, 130), (130, 10, 11, 131), (131, 11, 12, 132), (132, 12, 13, 133), (133, 13, 14, 134), (134, 14, 15, 135), (135, 15, 8, 128), (140, 138, 136, 142), (138, 139, 137, 136), (153, 152, 151, 150), (180, 140, 142, 182, 185), (181, 182, 142, 141), (146, 147, 209, 208), (139, 138, 140, 143), (145, 147, 146, 144), (204, 203, 211, 212), (145, 144, 206, 207), (203, 202, 210, 211), (150, 151, 148, 149), (152, 154, 148, 151), (149, 148, 156, 157), (159, 155, 248, 250), (141, 142, 152, 153), (142, 136, 154, 152), (136, 137, 155, 154), (137, 141, 153, 155), (158, 159, 157, 156), (187, 186, 163, 161), (154, 155, 159, 158), (149, 157, 249, 245), (160, 161, 163, 162), (189, 188, 160, 162), (161, 160, 465, 466), (186, 189, 162, 163), (421, 164, 165, 423), (423, 165, 166, 425), (425, 166, 167, 427), (427, 167, 168, 429), (429, 168, 169, 431), (431, 169, 170, 433), (433, 170, 171, 435), (435, 171, 172, 437), (437, 172, 173, 439), (439, 173, 174, 441), (441, 174, 175, 443), (443, 175, 176, 445), (445, 176, 177, 447), (447, 177, 178, 449), (165, 164, 179, 178, 177, 176, 175, 174, 173, 172, 171, 170, 169, 168, 167, 166), (451, 179, 164, 421), (449, 178, 179, 451), (143, 183, 184, 181, 141), (143, 140, 180, 183), (396, 395, 182, 181), (185, 182, 395, 457), (181, 184, 458, 396), (185, 457, 458, 184), (180, 185, 184, 183), (194, 196, 186, 187), (195, 197, 188, 189), (197, 194, 187, 188), (196, 195, 189, 186), (187, 161, 466, 467), (188, 187, 467, 468), (160, 188, 468, 465), (154, 158, 192, 190), (156, 148, 193, 191), (148, 154, 190, 193), (158, 156, 191, 192), (192, 196, 201, 199), (191, 193, 197, 195), (193, 190, 194, 197), (192, 191, 195, 196), (198, 199, 201, 200), (190, 192, 199, 198), (194, 190, 198, 200), (196, 194, 200, 201), (137, 139, 202, 203), (143, 141, 204, 205), (139, 143, 205, 202), (141, 137, 203, 204), (211, 210, 207, 206), (213, 212, 208, 209), (210, 213, 209, 207), (212, 211, 206, 208), (202, 205, 213, 210), (147, 145, 207, 209), (205, 204, 212, 213), (144, 146, 208, 206), (214, 215, 217, 216), (216, 217, 219, 218), (218, 219, 221, 220), (220, 221, 223, 242, 222), (224, 226, 227, 225), (226, 228, 229, 227), (228, 230, 240, 231, 229), (230, 232, 241, 233, 231, 240), (222, 232, 230, 220), (218, 228, 226, 216), (221, 231, 233, 223), (217, 227, 229, 219), (215, 235, 225), (220, 230, 228, 218), (216, 226, 224, 214), (219, 229, 231, 221), (215, 225, 227, 217), (224, 234, 214), (214, 234, 235, 215), (237, 224, 225, 236), (238, 235, 234, 239), (236, 225, 235, 238), (239, 234, 224, 237), (233, 241, 242, 223), (232, 523, 524, 241), (241, 524, 525, 242), (242, 525, 522, 222), (222, 522, 523, 232), (233, 527, 531, 244), (243, 244, 531, 530), (223, 233, 244, 243), (526, 223, 243, 530), (527, 233, 223, 526), (248, 247, 246, 245), (248, 245, 249, 250), (153, 150, 246, 247), (155, 153, 247, 248), (157, 159, 250, 249), (150, 149, 245, 246), (259, 261, 260, 258), (256, 255, 254, 257), (259, 256, 257, 258), (256, 259, 261, 262), (251, 262, 261, 260), (251, 260, 258, 257), (255, 256, 262, 253), (252, 253, 262, 251), (252, 251, 257, 254), (263, 264, 272, 271), (264, 265, 273, 272), (265, 266, 274, 273), (266, 267, 275, 274), (267, 268, 276, 275), (268, 269, 277, 276), (269, 270, 278, 277), (263, 271, 278, 270), (271, 272, 280, 279), (272, 273, 281, 280), (273, 274, 282, 281), (274, 275, 283, 282), (275, 276, 284, 283), (276, 277, 285, 284), (277, 278, 286, 285), (278, 271, 279, 286), (279, 280, 288, 287), (280, 281, 289, 288), (281, 282, 290, 289), (282, 283, 291, 290), (283, 284, 292, 291), (284, 285, 293, 292), (285, 286, 294, 293), (286, 279, 287, 294), (287, 288, 296, 295), (288, 289, 297, 296), (289, 290, 298, 297), (290, 291, 299, 298), (291, 292, 300, 299), (292, 293, 301, 300), (293, 294, 302, 301), (294, 287, 295, 302), (295, 296, 304, 303), (296, 297, 305, 304), (297, 298, 306, 305), (298, 299, 307, 306), (299, 300, 308, 307), (300, 301, 309, 308), (301, 302, 310, 309), (302, 295, 303, 310), (303, 304, 312, 311), (304, 305, 313, 312), (305, 306, 314, 313), (306, 307, 315, 314), (307, 308, 316, 315), (308, 309, 317, 316), (309, 310, 318, 317), (310, 303, 311, 318), (311, 312, 320, 319), (312, 313, 321, 320), (313, 314, 322, 321), (314, 315, 323, 322), (315, 316, 324, 323), (316, 317, 325, 324), (317, 318, 326, 325), (318, 311, 319, 326), (319, 320, 328, 327), (320, 321, 329, 328), (321, 322, 330, 329), (322, 323, 331, 330), (323, 324, 332, 331), (324, 325, 333, 332), (325, 326, 334, 333), (326, 319, 327, 334), (327, 328, 336, 335), (328, 329, 337, 336), (329, 330, 338, 337), (330, 331, 339, 338), (331, 332, 340, 339), (332, 333, 341, 340), (333, 334, 342, 341), (334, 327, 335, 342), (335, 336, 344, 343), (336, 337, 345, 344), (337, 338, 346, 345), (338, 339, 347, 346), (339, 340, 348, 347), (340, 341, 349, 348), (341, 342, 350, 349), (342, 335, 343, 350), (343, 344, 352, 351), (344, 345, 353, 352), (345, 346, 354, 353), (346, 347, 355, 354), (347, 348, 356, 355), (348, 349, 357, 356), (349, 350, 358, 357), (350, 343, 351, 358), (351, 352, 360, 359), (352, 353, 361, 360), (353, 354, 362, 361), (354, 355, 363, 362), (355, 356, 364, 363), (356, 357, 365, 364), (357, 358, 366, 365), (358, 351, 359, 366), (359, 360, 368, 367), (360, 361, 369, 368), (361, 362, 370, 369), (362, 363, 371, 370), (363, 364, 372, 371), (364, 365, 373, 372), (365, 366, 374, 373), (366, 359, 367, 374), (367, 368, 376, 375), (368, 369, 377, 376), (369, 370, 378, 377), (370, 371, 379, 378), (371, 372, 380, 379), (372, 373, 381, 380), (373, 374, 382, 381), (374, 367, 375, 382), (375, 376, 384, 383), (376, 377, 385, 384), (377, 378, 386, 385), (378, 379, 387, 386), (379, 380, 388, 387), (380, 381, 389, 388), (381, 382, 390, 389), (382, 375, 383, 390), (383, 384, 264, 263), (384, 385, 265, 264), (385, 386, 266, 265), (386, 387, 267, 266), (387, 388, 268, 267), (388, 389, 269, 268), (389, 390, 270, 269), (390, 383, 263, 270), (397, 399, 391, 393), (393, 391, 392, 394), (410, 407, 408, 409), (453, 460, 455, 399, 397), (454, 398, 399, 455), (403, 487, 488, 404), (394, 400, 397, 393), (402, 401, 403, 404), (483, 491, 490, 482), (402, 486, 485, 401), (482, 490, 489, 481), (407, 406, 405, 408), (409, 408, 405, 411), (406, 414, 413, 405), (416, 537, 535, 412), (398, 410, 409, 399), (399, 409, 411, 391), (391, 411, 412, 392), (392, 412, 410, 398), (415, 413, 414, 416), (462, 418, 420, 461), (411, 415, 416, 412), (406, 532, 536, 414), (417, 419, 420, 418), (464, 419, 417, 463), (418, 466, 465, 417), (461, 420, 419, 464), (421, 423, 424, 422), (423, 425, 426, 424), (425, 427, 428, 426), (427, 429, 430, 428), (429, 431, 432, 430), (431, 433, 434, 432), (433, 435, 436, 434), (435, 437, 438, 436), (437, 439, 440, 438), (439, 441, 442, 440), (441, 443, 444, 442), (443, 445, 446, 444), (445, 447, 448, 446), (447, 449, 450, 448), (424, 426, 428, 430, 432, 434, 436, 438, 440, 442, 444, 446, 448, 450, 452, 422), (451, 421, 422, 452), (449, 451, 452, 450), (421, 451, 449, 447, 445, 443, 441, 439, 437, 435, 433, 431, 429, 427, 425, 423), (400, 398, 454, 459, 456), (400, 456, 453, 397), (396, 454, 455, 395), (395, 457, 458, 396), (460, 457, 395, 455), (454, 396, 458, 459), (460, 459, 458, 457), (453, 456, 459, 460), (473, 462, 461, 475), (474, 464, 463, 476), (476, 463, 462, 473), (475, 461, 464, 474), (468, 465, 466, 467), (462, 467, 466, 418), (463, 468, 467, 462), (417, 465, 468, 463), (411, 469, 471, 415), (413, 470, 472, 405), (405, 472, 469, 411), (415, 471, 470, 413), (471, 478, 480, 475), (470, 474, 476, 472), (472, 476, 473, 469), (471, 475, 474, 470), (477, 479, 480, 478), (469, 477, 478, 471), (473, 479, 477, 469), (475, 480, 479, 473), (392, 482, 481, 394), (400, 484, 483, 398), (394, 481, 484, 400), (398, 483, 482, 392), (490, 485, 486, 489), (492, 488, 487, 491), (489, 486, 488, 492), (491, 487, 485, 490), (481, 489, 492, 484), (404, 488, 486, 402), (484, 492, 491, 483), (401, 485, 487, 403), (493, 495, 496, 494), (495, 497, 498, 496), (497, 499, 500, 498), (499, 501, 521, 502, 500), (503, 504, 506, 505), (505, 506, 508, 507), (507, 508, 510, 519, 509), (509, 519, 510, 512, 520, 511), (501, 499, 509, 511), (497, 495, 505, 507), (500, 502, 512, 510), (496, 498, 508, 506), (494, 504, 514), (499, 497, 507, 509), (495, 493, 503, 505), (498, 500, 510, 508), (494, 496, 506, 504), (503, 493, 513), (493, 494, 514, 513), (516, 515, 504, 503), (517, 518, 513, 514), (515, 517, 514, 504), (518, 516, 503, 513), (512, 502, 521, 520), (511, 520, 524, 523), (524, 523, 522, 525), (520, 521, 525, 524), (521, 501, 522, 525), (501, 511, 523, 522), (512, 529, 531, 527), (528, 530, 531, 529), (502, 528, 529, 512), (526, 530, 528, 502), (527, 526, 502, 512), (535, 532, 533, 534), (535, 537, 536, 532), (410, 534, 533, 407), (412, 535, 534, 410), (414, 536, 537, 416), (407, 533, 532, 406)])
_uv = me_cube_004.uv_layers.new(name='UVMap')
_uv.uv.foreach_set('vector', [0.9331, 0.5195, 0.9305, 0.5195, 0.9312, 0.834, 0.9357, 0.834, 0.9331, 0.5157, 0.9305, 0.5157, 0.9305, 0.5195, 0.9331, 0.5195, 0.9423, 0.5195, 0.9459, 0.5194, 0.9459, 0.5157, 0.9423, 0.5157, 0.9241, 0.5115, 0.9241, 0.5152, 0.9267, 0.5152, 0.9267, 0.5115, 0.9379, 0.5194, 0.942, 0.5194, 0.9419, 0.5157, 0.9379, 0.5157, 0.9439, 0.834, 0.9481, 0.8335, 0.9459, 0.5194, 0.9423, 0.5195, 0.9227, 0.1975, 0.9241, 0.5115, 0.9267, 0.5115, 0.9272, 0.1975, 0.9376, 0.8335, 0.9418, 0.834, 0.942, 0.5194, 0.9379, 0.5194, 0.6554, 0.9454, 0.6763, 0.9454, 0.6738, 0.9714, 0.655, 0.9714, 0.7677, 0.798, 0.7868, 0.8019, 0.7817, 0.8148, 0.768, 0.812, 0.768, 0.812, 0.7817, 0.8148, 0.776, 0.8277, 0.7676, 0.826, 0.5651, 0.9982, 0.5567, 0.9981, 0.5589, 0.9722, 0.5651, 0.9722, 0.5651, 0.9722, 0.5589, 0.9722, 0.5568, 0.9462, 0.5652, 0.9462, 0.09454, 0.8367, 0.08615, 0.8384, 0.08043, 0.8255, 0.09416, 0.8227, 0.09416, 0.8227, 0.08043, 0.8255, 0.07538, 0.8126, 0.09446, 0.8087, 0.6554, 0.9454, 0.6549, 0.9195, 0.6736, 0.9194, 0.6763, 0.9454, 0.6763, 0.9454, 0.6934, 0.9453, 0.689, 0.9713, 0.6738, 0.9714, 0.7868, 0.8019, 0.8029, 0.8128, 0.7934, 0.8226, 0.7817, 0.8148, 0.7817, 0.8148, 0.7934, 0.8226, 0.7831, 0.8325, 0.776, 0.8277, 0.5567, 0.9981, 0.5495, 0.9981, 0.5537, 0.9721, 0.5589, 0.9722, 0.5589, 0.9722, 0.5537, 0.9721, 0.5497, 0.9462, 0.5568, 0.9462, 0.08615, 0.8384, 0.07905, 0.8432, 0.0688, 0.8333, 0.08043, 0.8255, 0.08043, 0.8255, 0.0688, 0.8333, 0.05924, 0.8235, 0.07538, 0.8126, 0.6736, 0.9194, 0.6889, 0.9194, 0.6934, 0.9453, 0.6763, 0.9454, 0.6674, 0.8406, 0.6673, 0.8588, 0.6413, 0.8609, 0.6414, 0.8446, 0.8029, 0.8128, 0.8137, 0.829, 0.8011, 0.8343, 0.7934, 0.8226, 0.7934, 0.8226, 0.8011, 0.8343, 0.7878, 0.8396, 0.7831, 0.8325, 0.9976, 0.1974, 0.9901, 0.1974, 0.9883, 0.1714, 0.9939, 0.1714, 0.9939, 0.1714, 0.9883, 0.1714, 0.9899, 0.1454, 0.9975, 0.1454, 0.07905, 0.8432, 0.07431, 0.8503, 0.06105, 0.845, 0.0688, 0.8333, 0.0688, 0.8333, 0.06105, 0.845, 0.04847, 0.8397, 0.05924, 0.8235, 0.6934, 0.8447, 0.6933, 0.861, 0.6673, 0.8588, 0.6674, 0.8406, 0.6673, 0.8588, 0.6673, 0.8801, 0.6413, 0.88, 0.6413, 0.8609, 0.8137, 0.829, 0.8174, 0.8481, 0.8038, 0.848, 0.8011, 0.8343, 0.8011, 0.8343, 0.8038, 0.848, 0.7895, 0.848, 0.7878, 0.8396, 0.9901, 0.1974, 0.9815, 0.1974, 0.982, 0.1714, 0.9883, 0.1714, 0.9883, 0.1714, 0.982, 0.1714, 0.9814, 0.1455, 0.9899, 0.1454, 0.07431, 0.8503, 0.07267, 0.8587, 0.05836, 0.8588, 0.06105, 0.845, 0.06105, 0.845, 0.05836, 0.8588, 0.04474, 0.8588, 0.04847, 0.8397, 0.6933, 0.861, 0.6932, 0.8801, 0.6673, 0.8801, 0.6673, 0.8588, 0.6673, 0.8801, 0.6672, 0.9014, 0.6412, 0.8991, 0.6413, 0.88, 0.8174, 0.8481, 0.8136, 0.8672, 0.801, 0.8618, 0.8038, 0.848, 0.8038, 0.848, 0.801, 0.8618, 0.7878, 0.8564, 0.7895, 0.848, 0.9815, 0.1974, 0.9733, 0.1974, 0.976, 0.1715, 0.982, 0.1714, 0.982, 0.1714, 0.976, 0.1715, 0.9732, 0.1455, 0.9814, 0.1455, 0.07267, 0.8587, 0.07436, 0.8671, 0.06114, 0.8725, 0.05836, 0.8588, 0.05836, 0.8588, 0.06114, 0.8725, 0.04859, 0.8779, 0.04474, 0.8588, 0.6932, 0.8801, 0.6932, 0.8992, 0.6672, 0.9014, 0.6673, 0.8801, 0.6672, 0.9014, 0.6671, 0.9194, 0.6412, 0.9152, 0.6412, 0.8991, 0.8136, 0.8672, 0.8027, 0.8833, 0.7932, 0.8734, 0.801, 0.8618, 0.801, 0.8618, 0.7932, 0.8734, 0.783, 0.8635, 0.7878, 0.8564, 0.9733, 0.1974, 0.9667, 0.1975, 0.9711, 0.1715, 0.976, 0.1715, 0.976, 0.1715, 0.9711, 0.1715, 0.9666, 0.1455, 0.9732, 0.1455, 0.07436, 0.8671, 0.07914, 0.8742, 0.06896, 0.8841, 0.06114, 0.8725, 0.06114, 0.8725, 0.06896, 0.8841, 0.05945, 0.894, 0.04859, 0.8779, 0.6932, 0.8992, 0.6931, 0.9153, 0.6671, 0.9194, 0.6672, 0.9014, 0.04474, 0.9345, 0.06278, 0.9346, 0.06493, 0.9606, 0.04876, 0.9605, 0.8027, 0.8833, 0.7865, 0.8941, 0.7815, 0.8812, 0.7932, 0.8734, 0.7932, 0.8734, 0.7815, 0.8812, 0.7759, 0.8682, 0.783, 0.8635, 0.04474, 0.8607, 0.03726, 0.8607, 0.0354, 0.8348, 0.0409, 0.8347, 0.0409, 0.8347, 0.0354, 0.8348, 0.0371, 0.8088, 0.04458, 0.8087, 0.07914, 0.8742, 0.08628, 0.879, 0.08063, 0.8919, 0.06896, 0.8841, 0.06896, 0.8841, 0.08063, 0.8919, 0.07567, 0.9048, 0.05945, 0.894, 0.04892, 0.9086, 0.06509, 0.9086, 0.06278, 0.9346, 0.04474, 0.9345, 0.06278, 0.9346, 0.08409, 0.9346, 0.08402, 0.9606, 0.06493, 0.9606, 0.7865, 0.8941, 0.7674, 0.8978, 0.7678, 0.8839, 0.7815, 0.8812, 0.7815, 0.8812, 0.7678, 0.8839, 0.7675, 0.8699, 0.7759, 0.8682, 0.03726, 0.8607, 0.02875, 0.8608, 0.02913, 0.8348, 0.0354, 0.8348, 0.0354, 0.8348, 0.02913, 0.8348, 0.02859, 0.8088, 0.0371, 0.8088, 0.08628, 0.879, 0.09468, 0.8806, 0.09438, 0.8946, 0.08063, 0.8919, 0.08063, 0.8919, 0.09438, 0.8946, 0.09476, 0.9086, 0.07567, 0.9048, 0.06509, 0.9086, 0.08418, 0.9087, 0.08409, 0.9346, 0.06278, 0.9346, 0.3804, 0.9346, 0.4017, 0.9346, 0.3996, 0.9606, 0.3805, 0.9606, 0.1799, 0.8614, 0.1608, 0.8576, 0.1665, 0.8447, 0.1803, 0.8475, 0.1803, 0.8475, 0.1665, 0.8447, 0.1716, 0.8318, 0.18, 0.8335, 0.04228, 0.7455, 0.03404, 0.7455, 0.03675, 0.7195, 0.04282, 0.7196, 0.04282, 0.7196, 0.03675, 0.7195, 0.0342, 0.6935, 0.04244, 0.6936, 0.8296, 0.7465, 0.838, 0.7448, 0.843, 0.7577, 0.8293, 0.7605, 0.8293, 0.7605, 0.843, 0.7577, 0.8487, 0.7706, 0.8297, 0.7745, 0.3803, 0.9087, 0.3994, 0.9086, 0.4017, 0.9346, 0.3804, 0.9346, 0.4017, 0.9346, 0.4198, 0.9345, 0.4158, 0.9605, 0.3996, 0.9606, 0.1608, 0.8576, 0.1447, 0.8467, 0.1549, 0.8369, 0.1665, 0.8447, 0.1665, 0.8447, 0.1549, 0.8369, 0.1645, 0.827, 0.1716, 0.8318, 0.03404, 0.7455, 0.02732, 0.7455, 0.0318, 0.7195, 0.03675, 0.7195, 0.03675, 0.7195, 0.0318, 0.7195, 0.02748, 0.6935, 0.0342, 0.6935, 0.838, 0.7448, 0.8451, 0.7401, 0.8546, 0.7499, 0.843, 0.7577, 0.843, 0.7577, 0.8546, 0.7499, 0.8649, 0.7598, 0.8487, 0.7706, 0.3994, 0.9086, 0.4156, 0.9085, 0.4198, 0.9345, 0.4017, 0.9346, 0.2209, 0.8614, 0.221, 0.8806, 0.195, 0.8824, 0.195, 0.8652, 0.1447, 0.8467, 0.1339, 0.8305, 0.1472, 0.8252, 0.1549, 0.8369, 0.1549, 0.8369, 0.1472, 0.8252, 0.1597, 0.8199, 0.1645, 0.827, 0.2483, 0.905, 0.2554, 0.9051, 0.2575, 0.9311, 0.2522, 0.931, 0.2522, 0.931, 0.2575, 0.9311, 0.2553, 0.957, 0.2481, 0.957, 0.8451, 0.7401, 0.8498, 0.7329, 0.8624, 0.7382, 0.8546, 0.7499, 0.8546, 0.7499, 0.8624, 0.7382, 0.8756, 0.7435, 0.8649, 0.7598, 0.2469, 0.865, 0.247, 0.8822, 0.221, 0.8806, 0.2209, 0.8614, 0.221, 0.8806, 0.2211, 0.9023, 0.1951, 0.9018, 0.195, 0.8824, 0.1339, 0.8305, 0.1302, 0.8114, 0.1445, 0.8114, 0.1472, 0.8252, 0.1472, 0.8252, 0.1445, 0.8114, 0.1581, 0.8115, 0.1597, 0.8199, 0.2554, 0.9051, 0.2638, 0.9051, 0.2637, 0.9311, 0.2575, 0.9311, 0.2575, 0.9311, 0.2637, 0.9311, 0.2637, 0.9571, 0.2553, 0.957, 0.8498, 0.7329, 0.8515, 0.7245, 0.8651, 0.7245, 0.8624, 0.7382, 0.8624, 0.7382, 0.8651, 0.7245, 0.8794, 0.7244, 0.8756, 0.7435, 0.247, 0.8822, 0.247, 0.9016, 0.2211, 0.9023, 0.221, 0.8806, 0.2211, 0.9023, 0.2211, 0.923, 0.1951, 0.9204, 0.1951, 0.9018, 0.1302, 0.8114, 0.134, 0.7923, 0.1472, 0.7977, 0.1445, 0.8114, 0.1445, 0.8114, 0.1472, 0.7977, 0.1598, 0.8031, 0.1581, 0.8115, 0.2638, 0.9051, 0.2722, 0.9051, 0.2699, 0.9311, 0.2637, 0.9311, 0.2637, 0.9311, 0.2699, 0.9311, 0.2721, 0.9571, 0.2637, 0.9571, 0.8515, 0.7245, 0.8498, 0.7161, 0.8623, 0.7107, 0.8651, 0.7245, 0.8651, 0.7245, 0.8623, 0.7107, 0.8755, 0.7053, 0.8794, 0.7244, 0.247, 0.9016, 0.2471, 0.9202, 0.2211, 0.923, 0.2211, 0.9023, 0.2211, 0.923, 0.2212, 0.9398, 0.1952, 0.9354, 0.1951, 0.9204, 0.134, 0.7923, 0.1449, 0.7761, 0.1551, 0.786, 0.1472, 0.7977, 0.1472, 0.7977, 0.1551, 0.786, 0.1646, 0.796, 0.1598, 0.8031, 0.2722, 0.9051, 0.2793, 0.9051, 0.2751, 0.9311, 0.2699, 0.9311, 0.2699, 0.9311, 0.2751, 0.9311, 0.2791, 0.9571, 0.2721, 0.9571, 0.8498, 0.7161, 0.845, 0.709, 0.8545, 0.6991, 0.8623, 0.7107, 0.8623, 0.7107, 0.8545, 0.6991, 0.8647, 0.6892, 0.8755, 0.7053, 0.2471, 0.9202, 0.2471, 0.9352, 0.2212, 0.9398, 0.2211, 0.923, 0.2793, 0.9312, 0.2983, 0.9311, 0.3001, 0.9571, 0.2831, 0.9571, 0.1449, 0.7761, 0.1611, 0.7654, 0.1667, 0.7783, 0.1551, 0.786, 0.1551, 0.786, 0.1667, 0.7783, 0.1717, 0.7912, 0.1646, 0.796, 0.9993, 0.8906, 0.9922, 0.8907, 0.9899, 0.8647, 0.9952, 0.8647, 0.9952, 0.8647, 0.9899, 0.8647, 0.9921, 0.8387, 0.9992, 0.8387, 0.845, 0.709, 0.8378, 0.7043, 0.8428, 0.6913, 0.8545, 0.6991, 0.8545, 0.6991, 0.8428, 0.6913, 0.8485, 0.6784, 0.8647, 0.6892, 0.283, 0.9052, 0.3, 0.9051, 0.2983, 0.9311, 0.2793, 0.9312, 0.2983, 0.9311, 0.3199, 0.931, 0.3195, 0.957, 0.3001, 0.9571, 0.1611, 0.7654, 0.1802, 0.7616, 0.1805, 0.7756, 0.1667, 0.7783, 0.1667, 0.7783, 0.1805, 0.7756, 0.1801, 0.7896, 0.1717, 0.7912, 0.9922, 0.8907, 0.9838, 0.8907, 0.9837, 0.8647, 0.9899, 0.8647, 0.9899, 0.8647, 0.9837, 0.8647, 0.9837, 0.8387, 0.9921, 0.8387, 0.8378, 0.7043, 0.8294, 0.7026, 0.8291, 0.6886, 0.8428, 0.6913, 0.8428, 0.6913, 0.8291, 0.6886, 0.8294, 0.6747, 0.8485, 0.6784, 0.3, 0.9051, 0.3193, 0.905, 0.3199, 0.931, 0.2983, 0.9311, 0.6524, 0.3583, 0.6237, 0.3582, 0.6238, 0.3259, 0.6525, 0.326, 0.4906, 0.791, 0.4492, 0.7911, 0.4491, 0.7588, 0.4905, 0.7587, 0.5566, 0.4833, 0.5281, 0.5134, 0.4906, 0.4779, 0.5191, 0.4478, 0.7191, 0.3585, 0.6524, 0.3583, 0.6525, 0.326, 0.718, 0.3262, 0.7191, 0.35, 0.8295, 0.8952, 0.8706, 0.8953, 0.8704, 0.9608, 0.8291, 0.9631, 0.1347, 0.9597, 0.1348, 0.9948, 0.1253, 0.9949, 0.1252, 0.9563, 0.9333, 0.1969, 0.8918, 0.1975, 0.8919, 0.1688, 0.9334, 0.1714, 0.3848, 0.9987, 0.3847, 0.9607, 0.4197, 0.9606, 0.4198, 0.9986, 0.2266, 0.9752, 0.2273, 0.948, 0.2335, 0.9398, 0.2336, 0.9833, 0.2793, 0.9956, 0.2794, 0.9605, 0.2889, 0.9571, 0.2888, 0.9957, 0.2273, 0.948, 0.195, 0.9481, 0.195, 0.9399, 0.2335, 0.9398, 0.9085, 0.7973, 0.9086, 0.8386, 0.8799, 0.8387, 0.8798, 0.7974, 0.6529, 0.2096, 0.6242, 0.2095, 0.6243, 0.1579, 0.6531, 0.158, 0.6051, 0.2359, 0.6053, 0.1946, 0.6231, 0.1946, 0.623, 0.2359, 0.2498, 0.7806, 0.2676, 0.7805, 0.268, 0.9035, 0.2501, 0.9036, 0.6412, 0.5632, 0.6127, 0.5934, 0.5281, 0.5134, 0.5566, 0.4833, 0.6525, 0.326, 0.6238, 0.3259, 0.6242, 0.2095, 0.6529, 0.2096, 0.4905, 0.7587, 0.4491, 0.7588, 0.4487, 0.6424, 0.4902, 0.6422, 0.1269, 0.9563, 0.1013, 0.9562, 0.09923, 0.8404, 0.1279, 0.8405, 0.09279, 0.1649, 0.06946, 0.1306, 0.1121, 0.1016, 0.1354, 0.1358, 0.322, 0.7998, 0.322, 0.8177, 0.268, 0.8175, 0.2892, 0.7997, 0.2675, 0.7391, 0.2676, 0.7805, 0.2498, 0.7806, 0.2496, 0.7391, 0.6051, 0.2359, 0.623, 0.2359, 0.6226, 0.3585, 0.6048, 0.3585, 0.4405, 0.9086, 0.4403, 0.9602, 0.4198, 0.9601, 0.42, 0.9085, 0.6236, 0.05379, 0.6057, 0.05373, 0.6058, 0.02098, 0.6237, 0.0, 0.04282, 0.6937, 0.09441, 0.6935, 0.09476, 0.8086, 0.04318, 0.8087, 0.1723, 0.2816, 0.2149, 0.2525, 0.2453, 0.2971, 0.2027, 0.3261, 0.9598, 0.3121, 0.9594, 0.1975, 0.9656, 0.1975, 0.966, 0.312, 0.966, 0.312, 0.9656, 0.1975, 0.9709, 0.1975, 0.9712, 0.312, 0.9837, 0.8387, 0.9833, 0.9533, 0.9784, 0.9533, 0.9787, 0.8387, 0.9787, 0.8387, 0.9784, 0.9533, 0.9724, 0.9533, 0.9727, 0.8387, 0.9727, 0.8387, 0.9724, 0.9533, 0.9661, 0.9532, 0.9665, 0.8387, 0.9665, 0.8387, 0.9661, 0.9532, 0.9606, 0.9532, 0.961, 0.8387, 0.9856, 0.006847, 0.9853, 0.1214, 0.9804, 0.1214, 0.9808, 0.006833, 0.9808, 0.006833, 0.9804, 0.1214, 0.9744, 0.1214, 0.9748, 0.006814, 0.9748, 0.006814, 0.9744, 0.1214, 0.9682, 0.1213, 0.9686, 0.006795, 0.9686, 0.006795, 0.9682, 0.1213, 0.9627, 0.1213, 0.963, 0.006778, 0.7109, 0.8406, 0.7112, 0.9552, 0.706, 0.9552, 0.7057, 0.8406, 0.7057, 0.8406, 0.706, 0.9552, 0.6999, 0.9552, 0.6995, 0.8406, 0.6995, 0.8406, 0.6999, 0.9552, 0.6937, 0.9552, 0.6934, 0.8407, 0.4356, 0.7449, 0.4359, 0.8595, 0.4307, 0.8595, 0.4304, 0.7449, 0.07626, 0.9795, 0.07386, 0.9853, 0.06942, 0.9898, 0.06363, 0.9922, 0.05736, 0.9922, 0.05157, 0.9898, 0.04713, 0.9853, 0.04474, 0.9795, 0.04474, 0.9733, 0.04714, 0.9675, 0.05157, 0.963, 0.05737, 0.9606, 0.06364, 0.9606, 0.06943, 0.963, 0.07386, 0.9675, 0.07626, 0.9732, 0.9537, 0.3121, 0.9533, 0.1975, 0.9594, 0.1975, 0.9598, 0.3121, 0.9485, 0.3121, 0.9481, 0.1975, 0.9533, 0.1975, 0.9537, 0.3121, 0.6064, 0.9617, 0.6062, 0.8926, 0.6147, 0.8926, 0.6412, 0.8937, 0.6386, 0.9616, 0.9334, 0.1714, 0.8919, 0.1688, 0.8921, 0.1021, 0.9336, 0.1022, 0.8296, 0.8743, 0.8706, 0.8744, 0.8706, 0.8953, 0.8295, 0.8952, 0.7191, 0.35, 0.718, 0.3262, 0.7389, 0.3263, 0.7388, 0.3501, 0.6412, 0.8937, 0.6147, 0.8926, 0.6146, 0.8729, 0.6411, 0.8728, 0.9909, 0.239, 0.9712, 0.2389, 0.9713, 0.1975, 0.991, 0.1975, 0.189, 0.8031, 0.1805, 0.8031, 0.1806, 0.7616, 0.1891, 0.7617, 0.3784, 0.8, 0.3784, 0.8178, 0.322, 0.8177, 0.322, 0.7998, 0.6234, 0.1085, 0.6055, 0.1085, 0.6057, 0.05373, 0.6236, 0.05379, 0.3198, 0.8727, 0.2682, 0.8744, 0.268, 0.818, 0.3196, 0.8178, 0.1406, 0.235, 0.184, 0.2071, 0.2149, 0.2525, 0.1723, 0.2816, 0.322, 0.7998, 0.2892, 0.7997, 0.2895, 0.6846, 0.3224, 0.6847, 0.6929, 0.8404, 0.6415, 0.8406, 0.6412, 0.7255, 0.6925, 0.7254, 0.6058, 0.02098, 0.6057, 0.05373, 0.4906, 0.05338, 0.4907, 0.02063, 0.2675, 0.7391, 0.2496, 0.7391, 0.2495, 0.6847, 0.2673, 0.6846, 0.6231, 0.1946, 0.6053, 0.1946, 0.6054, 0.1407, 0.6233, 0.1408, 0.8191, 0.9521, 0.7676, 0.9522, 0.7674, 0.8978, 0.819, 0.8981, 0.09279, 0.1649, 0.1354, 0.1358, 0.1658, 0.1804, 0.1234, 0.2098, 0.1234, 0.2098, 0.1406, 0.235, 0.01714, 0.3191, 0.0, 0.294, 0.6233, 0.1408, 0.6054, 0.1407, 0.6055, 0.1085, 0.6234, 0.1085, 0.3199, 0.905, 0.2683, 0.9048, 0.2682, 0.8744, 0.3198, 0.8727, 0.1234, 0.2098, 0.1658, 0.1804, 0.184, 0.2071, 0.1406, 0.235, 0.7113, 0.9857, 0.6935, 0.9857, 0.6934, 0.9553, 0.7112, 0.9552, 0.9664, 0.718, 0.9486, 0.718, 0.9481, 0.5694, 0.966, 0.5694, 0.8923, 0.1975, 0.9227, 0.1976, 0.9223, 0.3469, 0.8918, 0.3468, 0.9219, 0.5079, 0.904, 0.508, 0.9035, 0.3586, 0.9214, 0.3585, 0.1279, 0.8403, 0.09562, 0.8404, 0.09476, 0.5611, 0.1271, 0.561, 0.8595, 0.06803, 0.8918, 0.06793, 0.8918, 0.3468, 0.8603, 0.3469, 0.4862, 0.6422, 0.4607, 0.6422, 0.4552, 0.3629, 0.4824, 0.3629, 0.02596, 0.6046, 0.000427, 0.6051, 0.0, 0.3267, 0.02721, 0.3261, 0.3149, 0.9572, 0.3148, 0.9957, 0.2888, 0.9957, 0.2889, 0.9571, 0.09934, 0.995, 0.09923, 0.9564, 0.1252, 0.9563, 0.1253, 0.9949, 0.4905, 0.3616, 0.447, 0.3615, 0.4471, 0.3355, 0.4906, 0.3356, 0.8191, 0.9523, 0.819, 0.9958, 0.7931, 0.9958, 0.7932, 0.9522, 0.4824, 0.3629, 0.4552, 0.3629, 0.447, 0.3615, 0.4905, 0.3616, 0.4499, 0.3261, 0.4879, 0.3262, 0.4906, 0.3356, 0.4471, 0.3355, 0.1951, 0.9753, 0.2266, 0.9752, 0.2336, 0.9833, 0.1951, 0.9834, 0.7835, 0.993, 0.7836, 0.955, 0.7932, 0.9522, 0.7931, 0.9958, 0.5523, 0.9457, 0.6009, 0.9462, 0.6009, 0.8729, 0.5495, 0.8724, 0.5422, 0.5948, 0.4909, 0.5934, 0.4927, 0.6857, 0.5474, 0.6872, 0.5474, 0.6872, 0.4927, 0.6857, 0.4918, 0.7638, 0.5495, 0.7654, 0.5495, 0.7654, 0.4918, 0.7638, 0.4906, 0.8675, 0.5145, 0.8682, 0.5467, 0.8694, 0.8389, 0.05631, 0.8417, 0.002942, 0.7903, 0.003573, 0.7903, 0.05691, 0.79, 0.3557, 0.7972, 0.263, 0.7429, 0.266, 0.7389, 0.3585, 0.7972, 0.263, 0.8006, 0.1846, 0.7668, 0.1864, 0.7432, 0.1878, 0.7429, 0.266, 0.8006, 0.1846, 0.7947, 0.08073, 0.7628, 0.08276, 0.739, 0.08415, 0.7432, 0.1878, 0.7668, 0.1864, 0.406, 0.3377, 0.3839, 0.3482, 0.4284, 0.4422, 0.4396, 0.4369, 0.4417, 0.5222, 0.4295, 0.528, 0.4222, 0.6335, 0.4344, 0.6277, 0.6433, 0.4694, 0.6544, 0.4746, 0.6986, 0.3808, 0.6765, 0.3704, 0.6483, 0.6599, 0.6606, 0.6656, 0.6534, 0.5604, 0.6412, 0.5546, 0.6996, 0.7254, 0.7043, 0.721, 0.6949, 0.7151, 0.4396, 0.4369, 0.4284, 0.4422, 0.4295, 0.528, 0.4417, 0.5222, 0.4344, 0.6277, 0.4222, 0.6335, 0.3878, 0.6832, 0.3831, 0.6935, 0.6412, 0.5546, 0.6534, 0.5604, 0.6544, 0.4746, 0.6433, 0.4694, 0.6996, 0.7254, 0.6949, 0.7151, 0.6606, 0.6656, 0.6483, 0.6599, 0.3878, 0.6832, 0.3784, 0.6891, 0.3831, 0.6935, 0.588, 0.708, 0.582, 0.7082, 0.5819, 0.7566, 0.5879, 0.7564, 0.8229, 0.05991, 0.8389, 0.05631, 0.7903, 0.05691, 0.8184, 0.05996, 0.8184, 0.06418, 0.7904, 0.06793, 0.8391, 0.06733, 0.8229, 0.06413, 0.8184, 0.05996, 0.7903, 0.05691, 0.7904, 0.06793, 0.8184, 0.06418, 0.8229, 0.06413, 0.8391, 0.06733, 0.8389, 0.05631, 0.8229, 0.05991, 0.9909, 0.7082, 0.991, 0.6842, 0.9665, 0.6841, 0.9665, 0.7081, 0.7947, 0.08073, 0.794, 0.06793, 0.7621, 0.06969, 0.7628, 0.08276, 0.6633, 8.52e-05, 0.6503, 4.523e-05, 0.6502, 0.02444, 0.6633, 0.02448, 0.5145, 0.8682, 0.5142, 0.8813, 0.5463, 0.8822, 0.5467, 0.8694, 0.406, 0.3377, 0.4006, 0.3261, 0.3784, 0.3366, 0.3839, 0.3482, 0.6864, 0.01132, 0.6864, 0.02448, 0.6765, 0.02445, 0.6765, 0.0113, 0.6502, 9.013e-06, 0.6501, 0.02448, 0.637, 0.02447, 0.637, 0.0, 0.9665, 0.7081, 0.9909, 0.7082, 0.9909, 0.718, 0.9664, 0.718, 0.7062, 0.0113, 0.7062, 0.02446, 0.6964, 0.02448, 0.6964, 0.01133, 0.7042, 0.3689, 0.6986, 0.3808, 0.6765, 0.3704, 0.6821, 0.3585, 0.9998, 0.3916, 0.9711, 0.3915, 0.9713, 0.3401, 1.0, 0.3402, 0.9891, 0.4548, 0.9892, 0.5061, 0.9714, 0.5061, 0.9712, 0.4548, 0.5566, 0.4833, 0.5191, 0.4478, 0.6036, 0.3585, 0.6411, 0.394, 0.9316, 0.8388, 0.9603, 0.8387, 0.9606, 0.9617, 0.9319, 0.9618, 0.1121, 0.1016, 0.06946, 0.1306, 0.0002231, 0.02906, 0.04285, 0.0, 0.9085, 0.7973, 0.8798, 0.7974, 0.8794, 0.6748, 0.9081, 0.6747, 0.02977, 0.3266, 0.02984, 0.3302, 0.02728, 0.3302, 0.02721, 0.3261, 0.9331, 0.512, 0.9337, 0.1975, 0.9292, 0.1975, 0.9304, 0.512, 0.9331, 0.5157, 0.9331, 0.512, 0.9304, 0.512, 0.9305, 0.5157, 0.9423, 0.512, 0.9423, 0.5157, 0.9459, 0.5157, 0.9459, 0.512, 0.9241, 0.5189, 0.9268, 0.5189, 0.9267, 0.5152, 0.9241, 0.5152, 0.9379, 0.512, 0.9379, 0.5157, 0.9419, 0.5157, 0.9419, 0.512, 0.942, 0.1975, 0.9423, 0.512, 0.9459, 0.512, 0.9462, 0.198, 0.9247, 0.833, 0.9292, 0.833, 0.9268, 0.5189, 0.9241, 0.5189, 0.9357, 0.198, 0.9379, 0.512, 0.9419, 0.512, 0.9399, 0.1975, 0.7157, 0.9453, 0.7154, 0.9194, 0.7341, 0.9194, 0.7367, 0.9454, 0.43, 0.8087, 0.4297, 0.8227, 0.416, 0.8255, 0.411, 0.8126, 0.4297, 0.8227, 0.4301, 0.8367, 0.4217, 0.8384, 0.416, 0.8255, 0.9924, 0.782, 0.9924, 0.808, 0.9862, 0.808, 0.984, 0.782, 0.9924, 0.808, 0.9925, 0.8339, 0.9841, 0.834, 0.9862, 0.808, 0.4408, 0.8191, 0.4412, 0.8051, 0.4549, 0.8079, 0.4492, 0.8208, 0.4412, 0.8051, 0.4409, 0.7911, 0.46, 0.795, 0.4549, 0.8079, 0.7157, 0.9453, 0.7367, 0.9454, 0.7339, 0.9714, 0.7152, 0.9713, 0.7367, 0.9454, 0.7341, 0.9194, 0.7494, 0.9195, 0.7537, 0.9455, 0.411, 0.8126, 0.416, 0.8255, 0.4044, 0.8333, 0.3948, 0.8235, 0.416, 0.8255, 0.4217, 0.8384, 0.4146, 0.8432, 0.4044, 0.8333, 0.984, 0.782, 0.9862, 0.808, 0.981, 0.808, 0.9768, 0.782, 0.9862, 0.808, 0.9841, 0.834, 0.977, 0.834, 0.981, 0.808, 0.4492, 0.8208, 0.4549, 0.8079, 0.4666, 0.8157, 0.4563, 0.8256, 0.4549, 0.8079, 0.46, 0.795, 0.4761, 0.8059, 0.4666, 0.8157, 0.7339, 0.9714, 0.7367, 0.9454, 0.7537, 0.9455, 0.7492, 0.9714, 0.7414, 0.9194, 0.7154, 0.9154, 0.7154, 0.8991, 0.7414, 0.9012, 0.3948, 0.8235, 0.4044, 0.8333, 0.3966, 0.845, 0.3841, 0.8397, 0.4044, 0.8333, 0.4146, 0.8432, 0.4099, 0.8503, 0.3966, 0.845, 0.5029, 0.9454, 0.4991, 0.9714, 0.4936, 0.9714, 0.4953, 0.9454, 0.4991, 0.9714, 0.5027, 0.9974, 0.4951, 0.9974, 0.4936, 0.9714, 0.4563, 0.8256, 0.4666, 0.8157, 0.4743, 0.8274, 0.4611, 0.8327, 0.4666, 0.8157, 0.4761, 0.8059, 0.4869, 0.8221, 0.4743, 0.8274, 0.7674, 0.9152, 0.7414, 0.9194, 0.7414, 0.9012, 0.7673, 0.899, 0.7414, 0.9012, 0.7154, 0.8991, 0.7153, 0.88, 0.7413, 0.8799, 0.3841, 0.8397, 0.3966, 0.845, 0.3939, 0.8587, 0.3803, 0.8588, 0.3966, 0.845, 0.4099, 0.8503, 0.4083, 0.8587, 0.3939, 0.8587, 0.4953, 0.9454, 0.4936, 0.9714, 0.4873, 0.9714, 0.4868, 0.9454, 0.4936, 0.9714, 0.4951, 0.9974, 0.4866, 0.9973, 0.4873, 0.9714, 0.4611, 0.8327, 0.4743, 0.8274, 0.477, 0.8411, 0.4627, 0.8411, 0.4743, 0.8274, 0.4869, 0.8221, 0.4906, 0.8412, 0.477, 0.8411, 0.7673, 0.899, 0.7414, 0.9012, 0.7413, 0.8799, 0.7673, 0.8798, 0.7413, 0.8799, 0.7153, 0.88, 0.7153, 0.8609, 0.7412, 0.8586, 0.3803, 0.8588, 0.3939, 0.8587, 0.3967, 0.8725, 0.3842, 0.8779, 0.3939, 0.8587, 0.4083, 0.8587, 0.41, 0.8671, 0.3967, 0.8725, 0.4868, 0.9454, 0.4873, 0.9714, 0.4812, 0.9714, 0.4786, 0.9454, 0.4873, 0.9714, 0.4866, 0.9973, 0.4784, 0.9973, 0.4812, 0.9714, 0.4627, 0.8411, 0.477, 0.8411, 0.4742, 0.8549, 0.461, 0.8495, 0.477, 0.8411, 0.4906, 0.8412, 0.4868, 0.8603, 0.4742, 0.8549, 0.7673, 0.8798, 0.7413, 0.8799, 0.7412, 0.8586, 0.7672, 0.8608, 0.7412, 0.8586, 0.7153, 0.8609, 0.7152, 0.8448, 0.7412, 0.8406, 0.3842, 0.8779, 0.3967, 0.8725, 0.4045, 0.8841, 0.395, 0.894, 0.3967, 0.8725, 0.41, 0.8671, 0.4147, 0.8742, 0.4045, 0.8841, 0.4786, 0.9454, 0.4812, 0.9714, 0.4764, 0.9713, 0.472, 0.9453, 0.4812, 0.9714, 0.4784, 0.9973, 0.4718, 0.9973, 0.4764, 0.9713, 0.461, 0.8495, 0.4742, 0.8549, 0.4664, 0.8665, 0.4562, 0.8566, 0.4742, 0.8549, 0.4868, 0.8603, 0.4759, 0.8764, 0.4664, 0.8665, 0.7672, 0.8608, 0.7412, 0.8586, 0.7412, 0.8406, 0.7672, 0.8446, 0.8794, 0.9431, 0.8834, 0.9172, 0.8996, 0.9171, 0.8974, 0.9431, 0.395, 0.894, 0.4045, 0.8841, 0.4162, 0.8919, 0.4113, 0.9048, 0.4045, 0.8841, 0.4147, 0.8742, 0.4219, 0.879, 0.4162, 0.8919, 0.9872, 0.5061, 0.9835, 0.5321, 0.978, 0.5321, 0.9797, 0.5062, 0.9835, 0.5321, 0.9874, 0.5581, 0.9799, 0.5581, 0.978, 0.5321, 0.4562, 0.8566, 0.4664, 0.8665, 0.4547, 0.8743, 0.4491, 0.8613, 0.4664, 0.8665, 0.4759, 0.8764, 0.4597, 0.8872, 0.4547, 0.8743, 0.8836, 0.9691, 0.8794, 0.9431, 0.8974, 0.9431, 0.8997, 0.9691, 0.8974, 0.9431, 0.8996, 0.9171, 0.9187, 0.917, 0.9187, 0.943, 0.4113, 0.9048, 0.4162, 0.8919, 0.4299, 0.8946, 0.4304, 0.9085, 0.4162, 0.8919, 0.4219, 0.879, 0.4303, 0.8806, 0.4299, 0.8946, 0.9797, 0.5062, 0.978, 0.5321, 0.9717, 0.5322, 0.9712, 0.5062, 0.978, 0.5321, 0.9799, 0.5581, 0.9714, 0.5581, 0.9717, 0.5322, 0.4491, 0.8613, 0.4547, 0.8743, 0.441, 0.877, 0.4407, 0.863, 0.4547, 0.8743, 0.4597, 0.8872, 0.4406, 0.8909, 0.441, 0.877, 0.8997, 0.9691, 0.8974, 0.9431, 0.9187, 0.943, 0.9188, 0.969, 0.3266, 0.9311, 0.3266, 0.9052, 0.3457, 0.9051, 0.3479, 0.9311, 0.1956, 0.8614, 0.1952, 0.8475, 0.2089, 0.8447, 0.2147, 0.8576, 0.1952, 0.8475, 0.1955, 0.8335, 0.2039, 0.8318, 0.2089, 0.8447, 0.04228, 0.7455, 0.04282, 0.7715, 0.03675, 0.7715, 0.03404, 0.7456, 0.04282, 0.7715, 0.04244, 0.7975, 0.0342, 0.7975, 0.03675, 0.7715, 0.8789, 0.8463, 0.8792, 0.8603, 0.8654, 0.8575, 0.8705, 0.8446, 0.8792, 0.8603, 0.8788, 0.8743, 0.8597, 0.8704, 0.8654, 0.8575, 0.3267, 0.9571, 0.3266, 0.9311, 0.3479, 0.9311, 0.3458, 0.9571, 0.3479, 0.9311, 0.3457, 0.9051, 0.3619, 0.905, 0.366, 0.931, 0.2147, 0.8576, 0.2089, 0.8447, 0.2205, 0.8369, 0.2308, 0.8467, 0.2089, 0.8447, 0.2039, 0.8318, 0.211, 0.827, 0.2205, 0.8369, 0.03404, 0.7456, 0.03675, 0.7715, 0.0318, 0.7715, 0.02732, 0.7456, 0.03675, 0.7715, 0.0342, 0.7975, 0.02748, 0.7975, 0.0318, 0.7715, 0.8705, 0.8446, 0.8654, 0.8575, 0.8538, 0.8497, 0.8634, 0.8399, 0.8654, 0.8575, 0.8597, 0.8704, 0.8436, 0.8596, 0.8538, 0.8497, 0.3458, 0.9571, 0.3479, 0.9311, 0.366, 0.931, 0.362, 0.957, 0.9054, 0.917, 0.8794, 0.9133, 0.8794, 0.8961, 0.9054, 0.8979, 0.2308, 0.8467, 0.2205, 0.8369, 0.2283, 0.8252, 0.2416, 0.8305, 0.2205, 0.8369, 0.211, 0.827, 0.2157, 0.8199, 0.2283, 0.8252, 0.4408, 0.9974, 0.4447, 0.9714, 0.45, 0.9714, 0.4479, 0.9974, 0.4447, 0.9714, 0.4406, 0.9454, 0.4478, 0.9454, 0.45, 0.9714, 0.8634, 0.8399, 0.8538, 0.8497, 0.846, 0.838, 0.8586, 0.8327, 0.8538, 0.8497, 0.8436, 0.8596, 0.8328, 0.8433, 0.846, 0.838, 0.9313, 0.9135, 0.9054, 0.917, 0.9054, 0.8979, 0.9314, 0.8963, 0.9054, 0.8979, 0.8794, 0.8961, 0.8795, 0.8767, 0.9055, 0.8762, 0.2416, 0.8305, 0.2283, 0.8252, 0.231, 0.8114, 0.2453, 0.8114, 0.2283, 0.8252, 0.2157, 0.8199, 0.2174, 0.8115, 0.231, 0.8114, 0.4479, 0.9974, 0.45, 0.9714, 0.4562, 0.9714, 0.4563, 0.9974, 0.45, 0.9714, 0.4478, 0.9454, 0.4562, 0.9454, 0.4562, 0.9714, 0.8586, 0.8327, 0.846, 0.838, 0.8434, 0.8243, 0.857, 0.8243, 0.846, 0.838, 0.8328, 0.8433, 0.8291, 0.8242, 0.8434, 0.8243, 0.9314, 0.8963, 0.9054, 0.8979, 0.9055, 0.8762, 0.9315, 0.8769, 0.9055, 0.8762, 0.8795, 0.8767, 0.8796, 0.8581, 0.9055, 0.8554, 0.2453, 0.8114, 0.231, 0.8114, 0.2282, 0.7977, 0.2415, 0.7923, 0.231, 0.8114, 0.2174, 0.8115, 0.2157, 0.8031, 0.2282, 0.7977, 0.4563, 0.9974, 0.4562, 0.9714, 0.4624, 0.9714, 0.4647, 0.9973, 0.4562, 0.9714, 0.4562, 0.9454, 0.4646, 0.9454, 0.4624, 0.9714, 0.857, 0.8243, 0.8434, 0.8243, 0.8461, 0.8105, 0.8587, 0.8159, 0.8434, 0.8243, 0.8291, 0.8242, 0.8329, 0.8051, 0.8461, 0.8105, 0.9315, 0.8769, 0.9055, 0.8762, 0.9055, 0.8554, 0.9315, 0.8583, 0.9055, 0.8554, 0.8796, 0.8581, 0.8796, 0.8431, 0.9056, 0.8387, 0.2415, 0.7923, 0.2282, 0.7977, 0.2204, 0.786, 0.2306, 0.7761, 0.2282, 0.7977, 0.2157, 0.8031, 0.2109, 0.796, 0.2204, 0.786, 0.4647, 0.9973, 0.4624, 0.9714, 0.4676, 0.9713, 0.4718, 0.9973, 0.4624, 0.9714, 0.4646, 0.9454, 0.4716, 0.9453, 0.4676, 0.9713, 0.8587, 0.8159, 0.8461, 0.8105, 0.8539, 0.7989, 0.8635, 0.8088, 0.8461, 0.8105, 0.8329, 0.8051, 0.8438, 0.789, 0.8539, 0.7989, 0.9315, 0.8583, 0.9055, 0.8554, 0.9056, 0.8387, 0.9316, 0.8432, 0.8417, 0.02891, 0.8455, 0.002942, 0.8625, 0.002994, 0.8607, 0.02897, 0.2306, 0.7761, 0.2204, 0.786, 0.2087, 0.7783, 0.2144, 0.7654, 0.2204, 0.786, 0.2109, 0.796, 0.2038, 0.7912, 0.2087, 0.7783, 0.9992, 0.8907, 0.9952, 0.9167, 0.9899, 0.9167, 0.9921, 0.8907, 0.9952, 0.9167, 0.9993, 0.9426, 0.9922, 0.9427, 0.9899, 0.9167, 0.8635, 0.8088, 0.8539, 0.7989, 0.8656, 0.7911, 0.8706, 0.8041, 0.8539, 0.7989, 0.8438, 0.789, 0.86, 0.7782, 0.8656, 0.7911, 0.8454, 0.0549, 0.8417, 0.02891, 0.8607, 0.02897, 0.8624, 0.05496, 0.8607, 0.02897, 0.8625, 0.002994, 0.8819, 0.003053, 0.8822, 0.02904, 0.2144, 0.7654, 0.2087, 0.7783, 0.195, 0.7756, 0.1953, 0.7616, 0.2087, 0.7783, 0.2038, 0.7912, 0.1954, 0.7896, 0.195, 0.7756, 0.9921, 0.8907, 0.9899, 0.9167, 0.9837, 0.9167, 0.9837, 0.8907, 0.9899, 0.9167, 0.9922, 0.9427, 0.9838, 0.9427, 0.9837, 0.9167, 0.8706, 0.8041, 0.8656, 0.7911, 0.8794, 0.7884, 0.879, 0.8024, 0.8656, 0.7911, 0.86, 0.7782, 0.8791, 0.7745, 0.8794, 0.7884, 0.8624, 0.05496, 0.8607, 0.02897, 0.8822, 0.02904, 0.8817, 0.05502, 0.1589, 0.5612, 0.159, 0.5935, 0.1303, 0.5936, 0.1302, 0.5613, 0.7674, 0.7979, 0.7675, 0.7656, 0.8089, 0.7657, 0.8088, 0.798, 0.1794, 0.4509, 0.2168, 0.4154, 0.2453, 0.4455, 0.2078, 0.481, 0.2255, 0.561, 0.2255, 0.5695, 0.2244, 0.5933, 0.159, 0.5935, 0.1589, 0.5612, 0.5084, 0.9501, 0.5079, 0.8822, 0.5493, 0.8845, 0.5495, 0.95, 0.3267, 0.9605, 0.3362, 0.9571, 0.336, 0.9957, 0.3266, 0.9956, 0.9333, 0.007351, 0.9334, 0.03289, 0.8919, 0.03549, 0.8918, 0.006778, 0.9606, 0.9534, 0.9956, 0.9533, 0.9957, 0.9913, 0.9608, 0.9914, 0.1744, 0.9434, 0.1814, 0.9352, 0.1816, 0.9787, 0.1753, 0.9706, 0.2793, 0.9956, 0.2698, 0.9957, 0.2697, 0.9571, 0.2792, 0.9605, 0.1753, 0.9706, 0.1816, 0.9787, 0.143, 0.9788, 0.143, 0.9707, 0.873, 0.6333, 0.9017, 0.6333, 0.9019, 0.6746, 0.8732, 0.6747, 0.1593, 0.71, 0.1595, 0.7615, 0.1308, 0.7616, 0.1306, 0.71, 0.3598, 0.4488, 0.3777, 0.4487, 0.3778, 0.49, 0.3599, 0.4901, 0.6076, 0.6893, 0.608, 0.8123, 0.5901, 0.8123, 0.5898, 0.6894, 0.09476, 0.5308, 0.1794, 0.4509, 0.2078, 0.481, 0.1233, 0.561, 0.159, 0.5935, 0.1593, 0.71, 0.1306, 0.71, 0.1303, 0.5936, 0.7675, 0.7656, 0.7678, 0.6491, 0.8093, 0.6493, 0.8089, 0.7657, 0.9758, 0.718, 0.9768, 0.8339, 0.9481, 0.834, 0.9502, 0.7182, 0.3978, 0.1649, 0.3552, 0.1358, 0.3785, 0.1016, 0.4212, 0.1306, 0.6777, 0.04273, 0.6449, 0.04283, 0.6237, 0.02503, 0.6777, 0.02486, 0.5896, 0.6479, 0.6075, 0.6478, 0.6076, 0.6893, 0.5898, 0.6894, 0.3598, 0.4488, 0.3594, 0.3262, 0.3773, 0.3261, 0.3777, 0.4487, 0.5873, 0.8124, 0.6079, 0.8123, 0.608, 0.8639, 0.5875, 0.864, 0.3782, 0.6309, 0.3784, 0.6846, 0.3605, 0.6637, 0.3604, 0.6309, 0.3788, 0.8087, 0.3784, 0.6937, 0.43, 0.6935, 0.4304, 0.8086, 0.3183, 0.2815, 0.2879, 0.3261, 0.2453, 0.297, 0.2757, 0.2525, 0.9598, 0.4548, 0.966, 0.4548, 0.9656, 0.5694, 0.9594, 0.5693, 0.966, 0.4548, 0.9712, 0.4548, 0.9709, 0.5694, 0.9656, 0.5694, 0.9711, 0.4547, 0.9662, 0.4547, 0.9659, 0.3401, 0.9708, 0.3401, 0.9662, 0.4547, 0.9602, 0.4547, 0.9598, 0.3402, 0.9659, 0.3401, 0.9602, 0.4547, 0.9539, 0.4547, 0.9536, 0.3402, 0.9598, 0.3402, 0.9539, 0.4547, 0.9485, 0.4548, 0.9481, 0.3402, 0.9536, 0.3402, 0.9894, 0.6839, 0.9846, 0.6839, 0.9842, 0.5694, 0.9891, 0.5694, 0.9846, 0.6839, 0.9786, 0.684, 0.9782, 0.5694, 0.9842, 0.5694, 0.9786, 0.684, 0.9723, 0.684, 0.972, 0.5694, 0.9782, 0.5694, 0.9723, 0.684, 0.9668, 0.684, 0.9664, 0.5694, 0.972, 0.5694, 0.7157, 0.8399, 0.7105, 0.84, 0.7101, 0.7254, 0.7153, 0.7254, 0.7105, 0.84, 0.7043, 0.84, 0.704, 0.7254, 0.7101, 0.7254, 0.7043, 0.84, 0.6982, 0.84, 0.6978, 0.7254, 0.704, 0.7254, 0.5875, 0.708, 0.5823, 0.708, 0.5819, 0.5934, 0.5871, 0.5934, 0.9315, 0.9686, 0.936, 0.9642, 0.9418, 0.9618, 0.948, 0.9618, 0.9538, 0.9642, 0.9582, 0.9686, 0.9606, 0.9744, 0.9606, 0.9807, 0.9582, 0.9865, 0.9538, 0.9909, 0.948, 0.9933, 0.9418, 0.9933, 0.936, 0.9909, 0.9315, 0.9865, 0.9291, 0.9807, 0.9291, 0.9744, 0.9537, 0.4548, 0.9598, 0.4548, 0.9594, 0.5693, 0.9533, 0.5693, 0.9485, 0.4548, 0.9537, 0.4548, 0.9533, 0.5693, 0.9481, 0.5693, 0.6377, 0.9806, 0.6353, 0.9864, 0.6309, 0.9909, 0.6251, 0.9933, 0.6188, 0.9933, 0.613, 0.9909, 0.6086, 0.9864, 0.6062, 0.9806, 0.6062, 0.9744, 0.6086, 0.9686, 0.613, 0.9641, 0.6188, 0.9617, 0.6251, 0.9617, 0.6309, 0.9641, 0.6353, 0.9686, 0.6377, 0.9743, 0.000212, 0.8841, 0.03242, 0.8842, 0.03498, 0.9521, 0.008484, 0.9532, 0.0, 0.9532, 0.9334, 0.03289, 0.9336, 0.102, 0.8921, 0.1021, 0.8919, 0.03549, 0.5084, 0.971, 0.5084, 0.9501, 0.5495, 0.95, 0.5495, 0.9709, 0.7808, 0.9937, 0.7569, 0.9938, 0.7568, 0.9523, 0.7835, 0.9522, 0.2255, 0.5695, 0.2452, 0.5694, 0.2453, 0.5932, 0.2244, 0.5933, 0.03498, 0.9521, 0.03492, 0.973, 0.008371, 0.973, 0.008484, 0.9532, 0.9965, 0.718, 0.9967, 0.7595, 0.977, 0.7596, 0.9768, 0.7181, 0.4399, 0.7864, 0.4397, 0.7449, 0.4483, 0.7449, 0.4484, 0.7863, 0.7341, 0.04256, 0.6777, 0.04273, 0.6777, 0.02486, 0.7341, 0.02469, 0.3781, 0.5761, 0.3782, 0.6309, 0.3604, 0.6309, 0.3602, 0.5762, 0.3267, 0.8727, 0.3268, 0.8178, 0.3784, 0.818, 0.3782, 0.8744, 0.3501, 0.235, 0.3183, 0.2815, 0.2757, 0.2525, 0.3066, 0.2071, 0.9336, 0.1459, 0.9664, 0.1458, 0.9666, 0.1974, 0.9337, 0.1975, 0.6777, 0.04273, 0.6781, 0.1578, 0.6452, 0.1579, 0.6449, 0.04283, 0.7674, 0.7255, 0.767, 0.8406, 0.7157, 0.8404, 0.7161, 0.7254, 0.3605, 0.6637, 0.2454, 0.664, 0.2453, 0.6313, 0.3604, 0.6309, 0.5896, 0.6479, 0.5895, 0.5935, 0.6073, 0.5934, 0.6075, 0.6478, 0.3778, 0.49, 0.378, 0.5439, 0.3601, 0.5439, 0.3599, 0.4901, 0.4406, 0.9452, 0.4408, 0.8912, 0.4924, 0.8909, 0.4922, 0.9453, 0.3978, 0.1649, 0.3672, 0.2098, 0.3248, 0.1804, 0.3552, 0.1358, 0.3672, 0.2098, 0.4906, 0.2939, 0.4735, 0.3191, 0.3501, 0.235, 0.378, 0.5439, 0.3781, 0.5761, 0.3602, 0.5762, 0.3601, 0.5439, 0.3266, 0.905, 0.3267, 0.8727, 0.3782, 0.8744, 0.3781, 0.9048, 0.3672, 0.2098, 0.3501, 0.235, 0.3066, 0.2071, 0.3248, 0.1804, 0.3622, 0.9876, 0.3621, 0.9572, 0.38, 0.9571, 0.3801, 0.9876, 0.8097, 0.7978, 0.8093, 0.6492, 0.8271, 0.6491, 0.8276, 0.7978, 0.9031, 0.3585, 0.9035, 0.5079, 0.8731, 0.508, 0.8727, 0.3586, 0.9023, 0.6601, 0.9019, 0.5107, 0.9197, 0.5107, 0.9202, 0.66, 0.608, 0.8727, 0.6089, 0.5934, 0.6412, 0.5935, 0.6403, 0.8728, 0.5819, 0.5935, 0.581, 0.8724, 0.5495, 0.8723, 0.5495, 0.5934, 0.8683, 0.3585, 0.8644, 0.6378, 0.8372, 0.6379, 0.8427, 0.3586, 0.02596, 0.6056, 0.02721, 0.8841, 0.0, 0.8835, 0.000427, 0.6051, 0.2437, 0.9572, 0.2697, 0.9571, 0.2698, 0.9957, 0.2438, 0.9957, 0.362, 0.9957, 0.336, 0.9957, 0.3362, 0.9571, 0.3621, 0.9572, 0.8726, 0.6392, 0.8727, 0.6651, 0.8291, 0.6653, 0.8291, 0.6393, 0.6008, 0.9898, 0.5749, 0.9897, 0.575, 0.9462, 0.6009, 0.9462, 0.8644, 0.6378, 0.8726, 0.6392, 0.8291, 0.6393, 0.8372, 0.6379, 0.8319, 0.6747, 0.8291, 0.6653, 0.8727, 0.6651, 0.8699, 0.6746, 0.1429, 0.9435, 0.1429, 0.9353, 0.1814, 0.9352, 0.1744, 0.9434, 0.5654, 0.9489, 0.575, 0.9462, 0.5749, 0.9897, 0.5653, 0.9869, 0.1788, 0.9348, 0.1816, 0.8614, 0.1302, 0.8619, 0.1302, 0.9352, 0.8522, 0.3553, 0.8573, 0.2629, 0.8026, 0.2644, 0.8008, 0.3567, 0.8573, 0.2629, 0.8595, 0.1847, 0.8017, 0.1863, 0.8026, 0.2644, 0.8595, 0.1847, 0.8566, 0.08074, 0.8245, 0.0819, 0.8006, 0.08263, 0.8017, 0.1863, 0.7416, 0.05631, 0.7903, 0.05691, 0.7903, 0.003544, 0.7389, 0.002913, 0.8185, 0.3614, 0.7674, 0.3585, 0.7714, 0.4511, 0.8257, 0.4541, 0.8257, 0.4541, 0.7714, 0.4511, 0.7717, 0.5293, 0.7953, 0.5306, 0.8291, 0.5325, 0.8291, 0.5325, 0.7953, 0.5306, 0.7717, 0.5293, 0.7675, 0.6329, 0.7913, 0.6343, 0.8232, 0.6363, 0.05908, 0.6819, 0.0926, 0.5827, 0.08143, 0.5774, 0.03696, 0.6715, 0.09476, 0.4974, 0.08747, 0.3919, 0.07523, 0.3861, 0.08252, 0.4916, 0.7064, 0.6145, 0.7396, 0.7135, 0.7617, 0.7031, 0.7175, 0.6093, 0.7114, 0.4241, 0.7043, 0.5293, 0.7165, 0.5236, 0.7237, 0.4183, 0.7627, 0.3585, 0.758, 0.3688, 0.7674, 0.363, 0.0926, 0.5827, 0.09476, 0.4974, 0.08252, 0.4916, 0.08143, 0.5774, 0.08747, 0.3919, 0.03612, 0.3261, 0.04082, 0.3364, 0.07523, 0.3861, 0.7043, 0.5293, 0.7064, 0.6145, 0.7175, 0.6093, 0.7165, 0.5236, 0.7627, 0.3585, 0.7114, 0.4241, 0.7237, 0.4183, 0.758, 0.3688, 0.04082, 0.3364, 0.03612, 0.3261, 0.03145, 0.3305, 0.4487, 0.6909, 0.4486, 0.6425, 0.4426, 0.6422, 0.4428, 0.6906, 0.7577, 0.05991, 0.7622, 0.05996, 0.7903, 0.05691, 0.7416, 0.05631, 0.7622, 0.06418, 0.7576, 0.06413, 0.7415, 0.06733, 0.7901, 0.06793, 0.7622, 0.05996, 0.7622, 0.06418, 0.7901, 0.06793, 0.7903, 0.05691, 0.7576, 0.06413, 0.7577, 0.05991, 0.7416, 0.05631, 0.7415, 0.06733, 0.9713, 0.3022, 0.9957, 0.3021, 0.9957, 0.2782, 0.9712, 0.2782, 0.8232, 0.6363, 0.7913, 0.6343, 0.7906, 0.6474, 0.8225, 0.6491, 0.8292, 0.9953, 0.8291, 0.9632, 0.8535, 0.9631, 0.8536, 0.9953, 0.6765, 0.02444, 0.6764, 4.525e-05, 0.6633, 8.52e-05, 0.6634, 0.02448, 0.8245, 0.0819, 0.8566, 0.08074, 0.8563, 0.06793, 0.8241, 0.06881, 0.05908, 0.6819, 0.03696, 0.6715, 0.03148, 0.6831, 0.0536, 0.6935, 0.6964, 0.02446, 0.6865, 0.02448, 0.6864, 0.01133, 0.6963, 0.0113, 0.637, 0.02447, 0.6238, 0.02448, 0.6237, 9.04e-06, 0.6369, 0.0, 0.9957, 0.3021, 0.9958, 0.312, 0.9713, 0.3121, 0.9713, 0.3022, 0.7161, 0.02448, 0.7062, 0.02445, 0.7063, 0.0113, 0.7161, 0.01132, 0.7673, 0.715, 0.7452, 0.7254, 0.7396, 0.7135, 0.7617, 0.7031, 0.9998, 0.4033, 1.0, 0.4547, 0.9713, 0.4548, 0.9711, 0.4034, 0.4304, 0.6936, 0.4482, 0.6935, 0.4484, 0.7448, 0.4305, 0.7449, 0.1794, 0.4509, 0.09488, 0.3616, 0.1324, 0.3261, 0.2168, 0.4154, 0.9623, 0.006778, 0.9627, 0.1298, 0.934, 0.1299, 0.9336, 0.006866, 0.3785, 0.1016, 0.4478, 0.0, 0.4904, 0.02906, 0.4212, 0.1306, 0.873, 0.6333, 0.8727, 0.5107, 0.9014, 0.5107, 0.9017, 0.6333])
me_cube_004.materials.append(mat_material)
me_cube_004.use_remesh_preserve_volume = False
me_cube_004.use_remesh_preserve_attributes = False
me_cube_004.use_mirror_vertex_groups = False
me_cube_004.use_paint_bone_selection = False
me_cube_004.use_paint_mask = True
me_cube_004.update()

# ---- objects
ob_hemi = bpy.data.objects.new('Hemi', light_hemi)
ob_launchbox = bpy.data.objects.new('Launchbox', me_cube_000)
ob_projectile = bpy.data.objects.new('Projectile', me_cylinder)
ob_crossbow = bpy.data.objects.new('Crossbow', me_cube_004)

# ---- transforms, parenting, visibility, modifiers, constraints
ob_hemi.location = (0.1237, -7.037, 5.165)
ob_hemi.lineart.crease_threshold = 0.0
ob_launchbox.location = (0.0, -0.7725, 0.0)
ob_launchbox.lineart.crease_threshold = 0.0
ob_projectile.parent = ob_launchbox
ob_projectile.location = (0.0, -0.7788, -0.4458)
ob_projectile.rotation_euler = (1.571, 0.0, 0.0)
ob_projectile.lineart.crease_threshold = 0.0
ob_crossbow.location = (0.0, 0.0, 0.0)
ob_crossbow.lineart.crease_threshold = 0.0

# ---- collection membership
col_collection_1.objects.link(ob_hemi)
col_collection_1.objects.link(ob_launchbox)
col_collection_1.objects.link(ob_projectile)
col_collection_1.objects.link(ob_crossbow)

# ---- scene / render settings (as saved in the file)
scene.frame_start = 1; scene.frame_end = 250; scene.frame_set(1)
scene.render.engine = 'CYCLES'
scene.render.image_settings.compression = 90
scene.render.resolution_percentage = 50
scene.render.dither_intensity = 0.0
scene.cycles.use_denoising = False
scene.cycles.samples = 250000
scene.cycles.sampling_pattern = 'TABULATED_SOBOL'
scene.cycles.light_sampling_threshold = 0.0
scene.cycles.use_adaptive_sampling = False
scene.cycles.use_light_tree = False
scene.cycles.blur_glossy = 0.0
scene.cycles.max_bounces = 3
scene.cycles.volume_bounces = 1
scene.cycles.pixel_filter_type = 'GAUSSIAN'
scene.cycles.sample_clamp_indirect = 0.0
scene.view_settings.view_transform = 'Standard'
bpy.context.view_layer.update()

# ---- added for rendering (the .blend has no active camera): camera
cam_auto = bpy.data.cameras.new('AutoCamera')
cam_auto.lens = 50.0
cam_auto.sensor_width = 36.0
cam_auto.clip_end = 1000.0
ob_auto_camera = bpy.data.objects.new('AutoCamera', cam_auto)
scene.collection.objects.link(ob_auto_camera)
ob_auto_camera.location = (8.94959, -12.5081, 5.867)
ob_auto_camera.rotation_euler = (1.09748, -7.21219e-08, 0.694738)
scene.camera = ob_auto_camera
bpy.context.view_layer.update()
